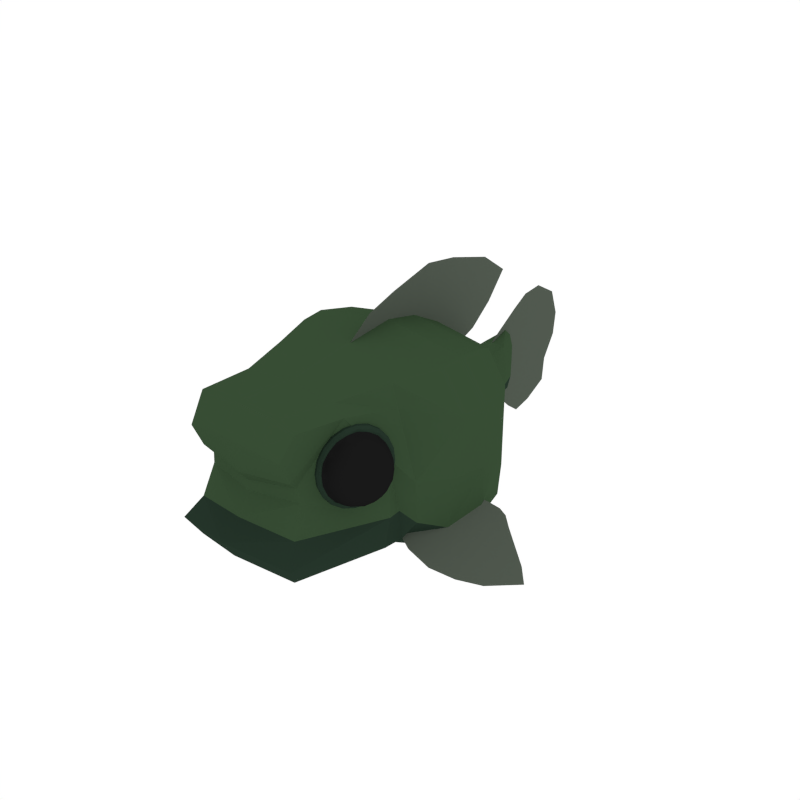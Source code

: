 # Source: Humphead.blend  (saved by Blender 2.79.0; exported with 4.5.12 LTS)
import bpy
from mathutils import Matrix  # noqa: F401  (used for matrix-valued properties, if any)

bpy.ops.wm.read_factory_settings(use_empty=True)
scene = bpy.context.scene
scene.name = 'Scene'

# ---- collections
col_collection_1 = bpy.data.collections.new('Collection 1'); scene.collection.children.link(col_collection_1)

# ---- materials (node trees are filled in below, after node groups)
mat_humphead_dark = bpy.data.materials.new('Humphead_Dark')
mat_humphead_dark.alpha_threshold = 0.0
mat_humphead_dark.diffuse_color = (0.01902, 0.0361, 0.02373, 1.0)
mat_humphead_dark.roughness = 0.5
mat_humphead_fins = bpy.data.materials.new('Humphead_Fins')
mat_humphead_fins.alpha_threshold = 0.0
mat_humphead_fins.diffuse_color = (0.08365, 0.102, 0.07958, 1.0)
mat_humphead_fins.roughness = 0.5
mat_humphead_main = bpy.data.materials.new('Humphead_Main')
mat_humphead_main.alpha_threshold = 0.0
mat_humphead_main.diffuse_color = (0.03889, 0.07431, 0.0349, 1.0)
mat_humphead_main.roughness = 0.5
mat_eyes = bpy.data.materials.new('Eyes')
mat_eyes.alpha_threshold = 0.0
mat_eyes.diffuse_color = (0.009965, 0.009965, 0.009965, 1.0)
mat_eyes.roughness = 0.5

# ---- material node trees

# ---- world
world_world = bpy.data.worlds.new('World'); scene.world = world_world
world_world.color = (1.0, 1.0, 1.0)
world_world.use_sun_shadow = False
world_world.sun_shadow_jitter_overblur = 0.0
world_world.cycles.sampling_method = 'NONE'
world_world.cycles.sample_map_resolution = 256

# ---- meshes
me_icosphere_040 = bpy.data.meshes.new('Icosphere.040')
me_icosphere_040.from_pydata([(1.177, -1.206, 0.5496), (1.151, -0.9681, 0.4481), (1.13, -1.33, 0.5628), (1.123, -1.384, 0.4413), (1.166, -1.294, 0.3529), (1.07, -0.8697, 0.4085), (0.9618, -1.056, 0.766), (0.8291, -1.441, 0.6757), (0.8548, -1.493, 0.2624), (1.003, -1.14, 0.09727), (0.9973, -0.8309, 0.5138), (0.856, -1.128, 0.8043), (0.7454, -1.491, 0.5843), (0.8185, -1.418, 0.1578), (0.9741, -1.011, 0.1142), (0.91, -1.227, 0.07225), (0.9243, -1.347, 0.1194), (0.7709, -1.519, 0.3582), (0.8177, -1.53, 0.479), (0.7937, -1.342, 0.7516), (0.8852, -1.257, 0.7874), (0.9469, -0.9403, 0.7087), (1.034, -0.9053, 0.6184), (1.019, -0.8691, 0.2888), (1.058, -0.961, 0.2056), (1.105, -1.17, 0.1782), (1.113, -1.287, 0.2341), (1.026, -1.377, 0.2003), (0.9831, -1.467, 0.2887), (1.027, -1.467, 0.4109), (0.946, -1.504, 0.5053), (0.953, -1.449, 0.6269), (1.042, -1.358, 0.654), (1.009, -1.265, 0.7386), (1.139, -1.059, 0.2451), (1.181, -1.066, 0.368), (1.199, -1.184, 0.4198), (1.057, -1.141, 0.7254), (1.136, -1.11, 0.6275), (1.128, -0.9902, 0.5778), (0.7761, -1.421, 0.1303), (0.7111, -1.533, 0.3477), (0.8662, -1.208, 0.029), (0.696, -1.501, 0.5982), (0.8172, -1.102, 0.8396), (0.9874, -0.8094, 0.2704), (0.9469, -0.974, 0.0825), (0.9073, -0.8888, 0.7383), (0.9723, -0.7769, 0.5209), (0.7365, -1.336, 0.7861), (0.8272, -0.8911, 0.01049), (0.5928, -1.295, 0.7944), (0.8555, -0.6714, 0.4989), (0.6369, -1.39, 0.06376), (0.7831, -0.7962, 0.7412), (0.7373, -1.152, -0.04912), (0.5476, -1.478, 0.5851), (0.8724, -0.7077, 0.2198), (0.5645, -1.514, 0.306), (0.6827, -1.034, 0.854), (1.158, -1.269, 0.5634), (1.148, -0.9806, 0.5141), (1.015, -1.094, 0.7489), (1.116, -0.916, 0.4232), (1.13, -1.117, 0.2113), (1.129, -1.365, 0.5053), (0.8939, -1.447, 0.6589), (1.148, -1.345, 0.3926), (0.9201, -1.488, 0.2776), (1.057, -1.16, 0.1319), (1.034, -0.8424, 0.4585), (0.9074, -1.086, 0.7913), (0.7826, -1.469, 0.6361), (0.8318, -1.462, 0.2073), (0.9871, -1.074, 0.09757), (1.04, -1.206, 0.7343), (1.195, -1.19, 0.4866), (1.085, -0.9469, 0.6055), (1.105, -1.005, 0.2259), (1.189, -1.238, 0.3811), (0.9567, -1.481, 0.5675), (0.9485, -1.268, 0.7676), (1.012, -1.426, 0.2443), (0.884, -1.524, 0.4882), (0.9805, -1.361, 0.1534), (1.016, -0.9786, 0.1557), (1.015, -0.8615, 0.5711), (0.8663, -1.194, 0.8028), (0.7765, -1.517, 0.5305), (0.8691, -1.384, 0.1306), (0.9405, -0.9894, 0.09999), (0.7794, -1.411, 0.1451), (0.7039, -1.486, 0.5863), (0.8182, -1.111, 0.8139), (0.9644, -0.8036, 0.5133), (0.8667, -1.211, 0.05125), (0.9605, -1.182, 0.08052), (0.9188, -1.291, 0.0922), (0.7211, -1.516, 0.3507), (0.8144, -1.51, 0.3067), (0.7948, -1.53, 0.421), (0.7449, -1.331, 0.7624), (0.8119, -1.397, 0.716), (0.8416, -1.3, 0.775), (0.9053, -0.911, 0.7175), (0.9565, -0.9984, 0.7428), (0.9944, -0.9189, 0.6649), (0.9806, -0.8364, 0.278), (1.048, -0.8655, 0.35), (1.042, -0.9136, 0.243), (1.113, -1.227, 0.2019), (1.145, -1.293, 0.2941), (1.071, -1.336, 0.2136), (1.007, -1.472, 0.3462), (1.081, -1.428, 0.4267), (0.9873, -1.491, 0.4605), (0.9979, -1.409, 0.6428), (1.091, -1.346, 0.609), (1.027, -1.312, 0.7018), (1.164, -1.061, 0.3023), (1.17, -1.013, 0.4094), (1.195, -1.127, 0.3945), (1.099, -1.126, 0.6819), (1.162, -1.16, 0.5891), (1.136, -1.046, 0.604), (0.9302, -0.9469, 0.05493), (0.7486, -1.423, 0.1058), (0.6634, -1.507, 0.6034), (0.7923, -1.084, 0.8601), (0.9572, -0.7373, 0.5211), (0.8444, -1.196, -0.001975), (0.6794, -1.542, 0.337), (0.7065, -1.332, 0.8032), (0.8881, -0.8564, 0.7524), (0.9733, -0.7719, 0.2547), (0.8201, -1.323, 0.06093), (0.7384, -1.494, 0.2287), (0.6963, -1.536, 0.475), (0.91, -1.087, 0.03577), (0.7096, -1.432, 0.7058), (0.7735, -1.223, 0.8328), (0.8633, -0.9872, 0.8077), (0.9872, -0.774, 0.3936), (0.9738, -0.8778, 0.1628), (0.945, -0.8158, 0.6399), (0.681, -0.8208, -0.04238), (0.4832, -1.339, 0.013), (0.3904, -1.431, 0.555), (0.5308, -0.9696, 0.8346), (0.7104, -0.5924, 0.4654), (0.5875, -1.092, -0.1044), (0.4079, -1.469, 0.2649), (0.4373, -1.24, 0.7726), (0.6351, -0.7221, 0.7173), (0.728, -0.6301, 0.1753), (0.8572, -0.7839, 0.09999), (0.786, -1.018, -0.04158), (0.5628, -1.402, 0.7049), (0.634, -1.168, 0.8465), (0.8251, -0.7148, 0.6315), (0.8721, -0.6683, 0.3571), (0.6859, -1.28, -0.01354), (0.5949, -1.471, 0.1734), (0.7341, -0.9058, 0.8185), (0.5479, -1.518, 0.4478), (1.178, -1.286, 0.4673), (1.09, -0.8995, 0.518), (0.961, -1.17, 0.7829), (0.8602, -1.501, 0.5823), (0.9268, -1.435, 0.1934), (1.069, -1.063, 0.1537), (1.113, -1.241, 0.6597), (1.189, -1.082, 0.5039), (1.061, -1.014, 0.6895), (1.125, -0.9507, 0.3194), (1.176, -1.178, 0.2896), (1.053, -1.436, 0.5417), (0.9261, -1.367, 0.7273), (1.093, -1.397, 0.313), (0.906, -1.523, 0.3806), (1.029, -1.266, 0.1285), (0.9863, -0.8064, 0.3945), (0.9737, -0.9041, 0.1773), (0.87, -1.007, 0.7828), (0.9469, -0.8455, 0.6249), (0.7259, -1.425, 0.6868), (0.7859, -1.227, 0.8064), (0.7531, -1.482, 0.2391), (0.7134, -1.522, 0.4709), (0.914, -1.1, 0.05845), (0.8294, -1.322, 0.08213), (0.973, -0.7343, 0.3858), (0.9588, -0.8446, 0.1404), (0.8414, -0.961, 0.8262), (0.9282, -0.7787, 0.6477), (0.6779, -1.435, 0.7178), (0.7458, -1.212, 0.8529), (0.7085, -1.5, 0.2104), (0.6636, -1.545, 0.4724), (0.8909, -1.068, 0.005224), (0.7953, -1.318, 0.03199), (0.7276, -0.5891, 0.318), (0.7121, -0.7093, 0.05067), (0.5842, -0.8361, 0.7976), (0.6788, -0.6376, 0.6033), (0.4062, -1.352, 0.6796), (0.4801, -1.109, 0.8268), (0.4395, -1.424, 0.127), (0.3907, -1.472, 0.4123), (0.6382, -0.9523, -0.09651), (0.5341, -1.225, -0.06736), (-1.177, -1.206, 0.5496), (-1.151, -0.9681, 0.4481), (-1.13, -1.33, 0.5628), (-1.123, -1.384, 0.4413), (-1.166, -1.294, 0.3529), (-1.07, -0.8697, 0.4085), (-0.9618, -1.056, 0.766), (-0.8291, -1.441, 0.6757), (-0.8548, -1.493, 0.2624), (-1.003, -1.14, 0.09727), (-0.9973, -0.8309, 0.5138), (-0.856, -1.128, 0.8043), (-0.7454, -1.491, 0.5843), (-0.8185, -1.418, 0.1578), (-0.9741, -1.011, 0.1142), (-0.91, -1.227, 0.07225), (-0.9243, -1.347, 0.1194), (-0.7709, -1.519, 0.3582), (-0.8177, -1.53, 0.479), (-0.7937, -1.342, 0.7516), (-0.8852, -1.257, 0.7874), (-0.9469, -0.9403, 0.7087), (-1.034, -0.9053, 0.6184), (-1.019, -0.8691, 0.2888), (-1.058, -0.961, 0.2056), (-1.105, -1.17, 0.1782), (-1.113, -1.287, 0.2341), (-1.026, -1.377, 0.2003), (-0.9831, -1.467, 0.2887), (-1.027, -1.467, 0.4109), (-0.946, -1.504, 0.5053), (-0.953, -1.449, 0.6269), (-1.042, -1.358, 0.654), (-1.009, -1.265, 0.7386), (-1.139, -1.059, 0.2451), (-1.181, -1.066, 0.368), (-1.199, -1.184, 0.4198), (-1.057, -1.141, 0.7254), (-1.136, -1.11, 0.6275), (-1.128, -0.9902, 0.5778), (-0.7761, -1.421, 0.1303), (-0.7111, -1.533, 0.3477), (-0.8662, -1.208, 0.029), (-0.696, -1.501, 0.5982), (-0.8172, -1.102, 0.8396), (-0.9874, -0.8094, 0.2704), (-0.9469, -0.974, 0.0825), (-0.9073, -0.8888, 0.7383), (-0.9723, -0.7769, 0.5209), (-0.7365, -1.336, 0.7861), (-0.8272, -0.8911, 0.01049), (-0.5928, -1.295, 0.7944), (-0.8555, -0.6714, 0.4989), (-0.6369, -1.39, 0.06376), (-0.7831, -0.7962, 0.7412), (-0.7373, -1.152, -0.04912), (-0.5476, -1.478, 0.5851), (-0.8724, -0.7077, 0.2198), (-0.5645, -1.514, 0.306), (-0.6827, -1.034, 0.854), (-1.158, -1.269, 0.5634), (-1.148, -0.9806, 0.5141), (-1.015, -1.094, 0.7489), (-1.116, -0.916, 0.4232), (-1.13, -1.117, 0.2113), (-1.129, -1.365, 0.5053), (-0.8939, -1.447, 0.6589), (-1.148, -1.345, 0.3926), (-0.9201, -1.488, 0.2776), (-1.057, -1.16, 0.1319), (-1.034, -0.8424, 0.4585), (-0.9074, -1.086, 0.7913), (-0.7826, -1.469, 0.6361), (-0.8318, -1.462, 0.2073), (-0.9871, -1.074, 0.09757), (-1.04, -1.206, 0.7343), (-1.195, -1.19, 0.4866), (-1.085, -0.9469, 0.6055), (-1.105, -1.005, 0.2259), (-1.189, -1.238, 0.3811), (-0.9567, -1.481, 0.5675), (-0.9485, -1.268, 0.7676), (-1.012, -1.426, 0.2443), (-0.884, -1.524, 0.4882), (-0.9805, -1.361, 0.1534), (-1.016, -0.9786, 0.1557), (-1.015, -0.8615, 0.5711), (-0.8663, -1.194, 0.8028), (-0.7765, -1.517, 0.5305), (-0.8691, -1.384, 0.1306), (-0.9405, -0.9894, 0.09999), (-0.7794, -1.411, 0.1451), (-0.7039, -1.486, 0.5863), (-0.8182, -1.111, 0.8139), (-0.9644, -0.8036, 0.5133), (-0.8667, -1.211, 0.05125), (-0.9605, -1.182, 0.08052), (-0.9188, -1.291, 0.0922), (-0.7211, -1.516, 0.3507), (-0.8144, -1.51, 0.3067), (-0.7948, -1.53, 0.421), (-0.7449, -1.331, 0.7624), (-0.8119, -1.397, 0.716), (-0.8416, -1.3, 0.775), (-0.9053, -0.911, 0.7175), (-0.9565, -0.9984, 0.7428), (-0.9944, -0.9189, 0.6649), (-0.9806, -0.8364, 0.278), (-1.048, -0.8655, 0.35), (-1.042, -0.9136, 0.243), (-1.113, -1.227, 0.2019), (-1.145, -1.293, 0.2941), (-1.071, -1.336, 0.2136), (-1.007, -1.472, 0.3462), (-1.081, -1.428, 0.4267), (-0.9873, -1.491, 0.4605), (-0.9979, -1.409, 0.6428), (-1.091, -1.346, 0.609), (-1.027, -1.312, 0.7018), (-1.164, -1.061, 0.3023), (-1.17, -1.013, 0.4094), (-1.195, -1.127, 0.3945), (-1.099, -1.126, 0.6819), (-1.162, -1.16, 0.5891), (-1.136, -1.046, 0.604), (-0.9302, -0.9469, 0.05493), (-0.7486, -1.423, 0.1058), (-0.6634, -1.507, 0.6034), (-0.7923, -1.084, 0.8601), (-0.9572, -0.7373, 0.5211), (-0.8444, -1.196, -0.001975), (-0.6794, -1.542, 0.337), (-0.7065, -1.332, 0.8032), (-0.8881, -0.8564, 0.7524), (-0.9733, -0.7719, 0.2547), (-0.8201, -1.323, 0.06093), (-0.7384, -1.494, 0.2287), (-0.6963, -1.536, 0.475), (-0.91, -1.087, 0.03577), (-0.7096, -1.432, 0.7058), (-0.7735, -1.223, 0.8328), (-0.8633, -0.9872, 0.8077), (-0.9872, -0.774, 0.3936), (-0.9738, -0.8778, 0.1628), (-0.945, -0.8158, 0.6399), (-0.681, -0.8208, -0.04238), (-0.4832, -1.339, 0.013), (-0.3904, -1.431, 0.555), (-0.5308, -0.9696, 0.8346), (-0.7104, -0.5924, 0.4654), (-0.5875, -1.092, -0.1044), (-0.4079, -1.469, 0.2649), (-0.4373, -1.24, 0.7726), (-0.6351, -0.7221, 0.7173), (-0.728, -0.6301, 0.1753), (-0.8572, -0.7839, 0.09999), (-0.786, -1.018, -0.04158), (-0.5628, -1.402, 0.7049), (-0.634, -1.168, 0.8465), (-0.8251, -0.7148, 0.6315), (-0.8721, -0.6683, 0.3571), (-0.6859, -1.28, -0.01354), (-0.5949, -1.471, 0.1734), (-0.7341, -0.9058, 0.8185), (-0.5479, -1.518, 0.4478), (-1.178, -1.286, 0.4673), (-1.09, -0.8995, 0.518), (-0.961, -1.17, 0.7829), (-0.8602, -1.501, 0.5823), (-0.9268, -1.435, 0.1934), (-1.069, -1.063, 0.1537), (-1.113, -1.241, 0.6597), (-1.189, -1.082, 0.5039), (-1.061, -1.014, 0.6895), (-1.125, -0.9507, 0.3194), (-1.176, -1.178, 0.2896), (-1.053, -1.436, 0.5417), (-0.9261, -1.367, 0.7273), (-1.093, -1.397, 0.313), (-0.906, -1.523, 0.3806), (-1.029, -1.266, 0.1285), (-0.9863, -0.8064, 0.3945), (-0.9737, -0.9041, 0.1773), (-0.87, -1.007, 0.7828), (-0.9469, -0.8455, 0.6249), (-0.7259, -1.425, 0.6868), (-0.7859, -1.227, 0.8064), (-0.7531, -1.482, 0.2391), (-0.7134, -1.522, 0.4709), (-0.914, -1.1, 0.05845), (-0.8294, -1.322, 0.08213), (-0.973, -0.7343, 0.3858), (-0.9588, -0.8446, 0.1404), (-0.8414, -0.961, 0.8262), (-0.9282, -0.7787, 0.6477), (-0.6779, -1.435, 0.7178), (-0.7458, -1.212, 0.8529), (-0.7085, -1.5, 0.2104), (-0.6636, -1.545, 0.4724), (-0.8909, -1.068, 0.005224), (-0.7953, -1.318, 0.03199), (-0.7276, -0.5891, 0.318), (-0.7121, -0.7093, 0.05067), (-0.5842, -0.8361, 0.7976), (-0.6788, -0.6376, 0.6033), (-0.4062, -1.352, 0.6796), (-0.4801, -1.109, 0.8268), (-0.4395, -1.424, 0.127), (-0.3907, -1.472, 0.4123), (-0.6382, -0.9523, -0.09651), (-0.5341, -1.225, -0.06736), (0.01994, 1.835, 0.6995), (0.01994, 1.294, 0.9316), (0.01994, 1.777, 1.262), (0.01994, 1.512, 1.141), (0.01994, 2.143, 0.9457), (0.01994, -0.4236, 0.7675), (0.01994, -0.5568, 1.072), (0.01994, 1.632, 0.6226), (0.01994, 1.199, 0.6987), (0.01994, -0.2335, 0.5048), (0.01994, 0.7836, 1.244), (0.01994, 2.032, 1.533), (0.01994, 0.06305, 1.22), (0.01994, 0.1552, 0.8508), (0.01994, 0.734, 0.9341), (0.01994, 0.2442, 0.5695), (0.01994, 0.7218, 0.6341), (0.01994, -0.2846, 1.274), (0.01994, 0.9743, 1.754), (0.01994, -0.01319, 1.474), (0.01994, 0.8194, 1.439), (0.01994, -0.2469, 1.146), (0.01994, -0.1342, 0.8092), (0.01994, 0.00534, 0.5372), (0.01994, 0.3758, 1.602), (0.01994, 0.4233, 1.232), (0.01994, 0.4446, 0.8925), (0.01994, 0.483, 0.6018), (0.01994, 0.4031, 1.457), (0.01994, 1.014, 0.9329), (0.01994, 0.9606, 0.6664), (0.01994, 1.418, 1.697), (0.01994, 1.063, 1.223), (0.01994, 1.179, 1.401), (0.01994, 1.427, 0.4768), (0.01994, 2.416, 1.272), (0.01994, 1.765, -0.61), (0.01994, 1.196, -0.7604), (0.01994, 1.626, -1.158), (0.01994, 1.381, -0.9999), (0.01994, 2.034, -0.8988), (0.01994, -0.4789, -0.3465), (0.01994, -0.6553, -0.6287), (0.01994, 1.576, -0.5042), (0.01994, 1.137, -0.5162), (0.01994, -0.2523, -0.1145), (0.01994, 0.6455, -0.9945), (0.01994, 1.838, -1.464), (0.01994, -0.06381, -0.8658), (0.01994, 0.08148, -0.5137), (0.01994, 0.6418, -0.6809), (0.01994, 0.2107, -0.2484), (0.01994, 0.6737, -0.3823), (0.01994, -0.4155, -0.8676), (0.01994, 0.7595, -1.527), (0.01994, -0.1764, -1.106), (0.01994, 0.6523, -1.193), (0.01994, -0.3595, -0.7472), (0.01994, -0.1987, -0.4301), (0.01994, -0.02081, -0.1815), (0.01994, 0.1897, -1.289), (0.01994, 0.2909, -0.9301), (0.01994, 0.3617, -0.5973), (0.01994, 0.4422, -0.3154), (0.01994, 0.238, -1.149), (0.01994, 0.9191, -0.7207), (0.01994, 0.9053, -0.4493), (0.01994, 1.206, -1.536), (0.01994, 0.9248, -1.015), (0.01994, 1.014, -1.208), (0.01994, 1.394, -0.33), (0.01994, 2.256, -1.261), (1.233, -0.1002, -0.6218), (1.263, 0.191, -0.5072), (1.7, 0.03261, -0.8259), (1.539, 0.2889, -0.6187), (1.034, -0.1237, -0.5203), (1.658, 0.3326, -0.6663), (1.544, -0.4529, -0.9573), (1.969, 0.142, -0.9285), (1.107, 0.1368, -0.4433), (1.197, -0.2321, -0.6615), (1.253, 0.3269, -0.4401), (1.14, -0.3902, -0.7009), (1.41, 0.2425, -0.567), (1.449, -0.05529, -0.7236), (1.6, -0.3413, -0.9385), (1.752, -0.1015, -0.9163), (1.029, -0.5922, -0.7296), (1.481, 0.4069, -0.5326), (0.9715, -0.2317, -0.5337), (1.142, 0.2503, -0.4121), (0.857, -0.5443, -0.6105), (0.8963, -0.3615, -0.5499), (1.283, -0.571, -0.8636), (1.449, -0.1996, -0.7891), (1.384, 0.3759, -0.4921), (1.377, -0.3924, -0.8358), (1.788, -0.2862, -1.02), (2.082, 0.0295, -1.043), (1.565, 0.3993, -0.5835), (-1.233, -0.1002, -0.6218), (-1.263, 0.191, -0.5072), (-1.7, 0.03261, -0.8259), (-1.539, 0.2889, -0.6187), (-1.034, -0.1237, -0.5203), (-1.658, 0.3326, -0.6663), (-1.544, -0.4529, -0.9573), (-1.969, 0.142, -0.9285), (-1.107, 0.1368, -0.4433), (-1.197, -0.2321, -0.6615), (-1.253, 0.3269, -0.4401), (-1.14, -0.3902, -0.7009), (-1.41, 0.2425, -0.567), (-1.449, -0.05529, -0.7236), (-1.6, -0.3413, -0.9385), (-1.752, -0.1015, -0.9163), (-1.029, -0.5922, -0.7296), (-1.481, 0.4069, -0.5326), (-0.9715, -0.2317, -0.5337), (-1.142, 0.2503, -0.4121), (-0.857, -0.5443, -0.6105), (-0.8963, -0.3615, -0.5499), (-1.283, -0.571, -0.8636), (-1.449, -0.1996, -0.7891), (-1.384, 0.3759, -0.4921), (-1.377, -0.3924, -0.8358), (-1.788, -0.2862, -1.02), (-2.082, 0.0295, -1.043), (-1.565, 0.3993, -0.5835), (-0.001719, 2.404, -0.3054), (-0.001719, 2.404, 0.1208), (-0.001719, 2.39, 0.2364), (-0.001719, 2.423, -0.2264), (-0.001719, 2.327, 0.3909), (-0.001719, 2.42, -0.1159), (-0.001719, 2.36, 0.3337), (-0.001719, 2.382, -0.3807), (-0.001719, 2.414, 0.004168), (-0.001719, 2.741, 0.6535), (-0.001719, 2.981, -0.4478), (-0.001719, 3.038, 0.461), (-0.001719, 2.819, -0.5811), (-0.001719, 2.994, -0.2268), (-0.001719, 3.101, 0.2199), (-0.001719, 2.869, 0.6202), (-0.001719, 2.702, -0.6928), (-0.001719, 3.084, 0.0001757), (-0.001719, 2.316, -0.293), (-0.001719, 2.367, -0.1619), (-0.001719, 2.35, 0.005363), (-0.001719, 2.302, 0.1727), (-0.001719, 2.222, 0.312), (-0.001719, 2.896, -0.8305), (-0.001719, 3.484, -0.6047), (-0.001719, 3.69, -0.002622), (-0.001719, 3.598, 0.6219), (-0.001719, 2.968, 0.7807), (-0.001719, 2.242, 0.2356), (-0.001719, 3.26, 0.8085), (-0.001719, 2.329, 0.09162), (-0.001719, 3.723, 0.2898), (-0.001719, 2.363, -0.08031), (-0.001719, 3.51, -0.3022), (-0.001719, 2.33, -0.2196), (-0.001719, 3.159, -0.771), (-0.001719, 2.545, -0.4173), (-0.001719, 2.593, -0.1614), (-0.001719, 2.615, 0.1601), (-0.001719, 2.546, 0.4544), (-0.001719, 2.506, 0.5041), (-0.001719, 2.51, -0.5128), (-0.001719, 2.59, -0.314), (-0.001719, 2.614, 0.002573), (-0.001719, 2.596, 0.3244), (0.5693, 1.499, -0.3438), (1.272, -0.004476, 0.6627), (0.7068, -1.183, 0.9484), (1.221, 0.733, 0.6119), (1.221, 0.733, -0.6087), (0.9912, -0.8366, -0.2359), (1.203, -0.1188, -0.631), (0.5693, 1.499, 0.3438), (0.9809, 1.143, -0.5048), (0.9154, 0.7073, -0.9506), (0.9537, -0.004026, 1.138), (1.061, -0.494, -0.4393), (0.6546, -1.863, -0.1349), (1.038, -0.968, -0.5105), (0.1962, 2.313, -0.1737), (0.427, 1.499, -0.6016), (0.427, 1.499, 0.6016), (0.07186, 2.614, -0.2122), (0.9205, -0.1684, -0.945), (0.9154, 0.733, 1.07), (1.31, 0.2952, -0.6519), (0.9809, 1.143, 0.5056), (0.8675, -0.556, 0.8546), (0.6018, -1.842, 0.4777), (0.1962, 2.313, 0.1737), (0.07186, 2.614, 0.2124), (1.31, 0.2952, 0.6583), (1.221, 0.733, 0.001584), (0.9372, -0.7756, 0.2473), (1.272, -0.1427, 0.004751), (0.5693, 1.499, 0.0), (0.7898, -0.538, -0.7756), (0.783, -0.5421, 1.108), (0.7357, 1.143, -0.8837), (0.7357, 1.143, 0.8845), (0.5737, -1.613, -0.6535), (0.1472, 2.313, -0.304), (0.1472, 2.313, 0.304), (0.05389, 2.579, -0.3715), (0.05389, 2.579, 0.3717), (0.9826, 0.2694, -1.027), (0.9826, 0.2952, 1.15), (0.9809, 1.143, 0.000396), (1.094, -0.551, 0.08188), (0.5807, -1.739, 0.3765), (0.1962, 2.313, 0.0), (0.07186, 2.618, 9.319e-05), (1.353, 0.2877, 0.0005678), (0.2697, 1.85, -0.2075), (0.2697, 1.85, 0.2075), (0.174, 1.85, -0.3632), (0.174, 1.85, 0.3632), (0.2697, 1.85, 0.0), (0.7695, -2.048, -0.3518), (0.6689, -1.904, -0.5893), (0.9632, -0.6587, -0.2525), (0.9641, -0.6121, -0.6119), (0.5911, -1.189, 1.084), (0.6067, -1.969, 0.7519), (0.4762, -1.897, 1.159), (0.6457, -1.79, 0.9993), (0.417, -2.043, 0.9079), (0.2182, 2.096, -0.164), (0.2182, 2.096, 0.164), (0.1552, 2.096, -0.287), (0.2182, 2.096, 0.0), (0.1552, 2.096, 0.287), (0.9639, -0.8058, 0.008218), (0.6173, -1.716, 0.2077), (-0.5693, 1.499, -0.3438), (-1.272, -0.004476, 0.6627), (-1.333e-06, -1.005, -0.6473), (-1.333e-06, -0.1641, -1.113), (-1.333e-06, -0.04467, 1.277), (-0.7068, -1.183, 0.9484), (-1.333e-06, 1.499, -0.6876), (-1.333e-06, 1.499, 0.6876), (-1.333e-06, 0.733, 1.222), (-1.333e-06, 0.7073, -1.103), (-1.221, 0.733, 0.6119), (-1.221, 0.733, -0.6087), (-0.9913, -0.8366, -0.2359), (-1.333e-06, -1.974, -0.0695), (-1.203, -0.1188, -0.631), (-0.5693, 1.499, 0.3438), (-1.333e-06, 1.143, -1.01), (-1.333e-06, 1.143, 1.011), (-0.9809, 1.143, -0.5048), (-0.9154, 0.7073, -0.9506), (-0.9537, -0.004026, 1.138), (-1.061, -0.494, -0.4393), (-1.333e-06, -0.571, -0.8531), (-1.333e-06, -0.4386, 1.235), (-0.6546, -1.863, -0.1349), (-1.333e-06, -1.705, -0.6608), (-1.038, -0.968, -0.5105), (-1.333e-06, 2.313, -0.3475), (-1.333e-06, 2.313, 0.3475), (-0.1962, 2.313, -0.1737), (-0.427, 1.499, -0.6016), (-0.427, 1.499, 0.6016), (-1.333e-06, 2.551, -0.4246), (-1.333e-06, 2.551, 0.4248), (-0.07186, 2.614, -0.2122), (-0.9205, -0.1684, -0.945), (-0.9154, 0.733, 1.07), (-1.333e-06, 0.2952, 1.313), (-1.333e-06, 0.2694, -1.191), (-1.31, 0.2952, -0.6519), (-0.9809, 1.143, 0.5056), (-0.8675, -0.556, 0.8546), (-0.6018, -1.842, 0.4777), (-0.1962, 2.313, 0.1737), (-0.07186, 2.614, 0.2124), (-1.333e-06, 2.611, -0.3463), (-1.31, 0.2952, 0.6583), (-1.221, 0.733, 0.001584), (-1.333e-06, 2.646, -0.2155), (-0.9372, -0.7756, 0.2473), (-1.333e-06, -1.826, 0.2945), (-1.272, -0.1427, 0.004751), (-0.5693, 1.499, 0.0), (-0.7898, -0.538, -0.7756), (-0.783, -0.5421, 1.108), (-0.7357, 1.143, -0.8837), (-0.7357, 1.143, 0.8845), (-0.5737, -1.613, -0.6535), (-0.1472, 2.313, -0.304), (-0.1472, 2.313, 0.304), (-0.05389, 2.579, -0.3715), (-0.05389, 2.579, 0.3717), (-1.333e-06, 2.649, -0.001776), (-1.333e-06, 2.646, 0.2117), (-0.9826, 0.2694, -1.027), (-0.9826, 0.2952, 1.15), (-0.9809, 1.143, 0.000396), (-1.094, -0.551, 0.08188), (-0.5807, -1.739, 0.3765), (-0.1962, 2.313, 0.0), (-0.07186, 2.618, 9.319e-05), (-1.333e-06, 2.611, 0.3648), (-1.353, 0.2877, 0.0005678), (-0.2697, 1.85, -0.2075), (-1.333e-06, 1.85, -0.415), (-1.333e-06, 1.85, 0.415), (-0.2697, 1.85, 0.2075), (-0.174, 1.85, -0.3632), (-0.174, 1.85, 0.3632), (-0.2697, 1.85, 0.0), (-0.7695, -2.048, -0.3518), (-1.333e-06, -2.213, -0.2478), (-1.333e-06, -2.069, -0.4791), (-0.6689, -1.904, -0.5893), (-1.333e-06, -0.6847, -0.7074), (-0.9632, -0.6587, -0.2525), (-0.9641, -0.6121, -0.6119), (-1.333e-06, -1.925, 0.4211), (-1.333e-06, -1.198, 1.144), (-0.5911, -1.189, 1.084), (-1.333e-06, -2.129, 0.9338), (-1.333e-06, -1.926, 1.195), (-1.333e-06, -2.036, 0.7155), (-0.6067, -1.969, 0.7519), (-0.4762, -1.897, 1.159), (-0.6457, -1.79, 0.9993), (-0.417, -2.043, 0.9079), (-0.2182, 2.096, -0.164), (-1.333e-06, 2.096, -0.328), (-1.333e-06, 2.096, 0.328), (-0.2182, 2.096, 0.164), (-0.1552, 2.096, -0.287), (-0.2182, 2.096, 0.0), (-0.1552, 2.096, 0.287), (-0.9639, -0.8058, 0.008218), (-1.333e-06, -1.824, 0.1696), (-0.6173, -1.716, 0.2077), (0.5267, -0.1237, -0.5203), (0.5635, 0.1368, -0.4433), (0.4948, -0.2317, -0.5337), (0.5817, 0.2503, -0.4121), (0.4364, -0.5443, -0.6105), (0.4565, -0.3615, -0.5499), (-0.5267, -0.1237, -0.5203), (-0.5635, 0.1368, -0.4433), (-0.4948, -0.2317, -0.5337), (-0.5817, 0.2503, -0.4121), (-0.4364, -0.5443, -0.6105), (-0.4565, -0.3615, -0.5499)], [], [(0, 60, 165, 76), (0, 76, 172, 123), (0, 123, 171, 60), (1, 63, 166, 61), (1, 61, 172, 120), (1, 120, 174, 63), (2, 65, 165, 60), (2, 60, 171, 117), (2, 117, 176, 65), (3, 67, 165, 65), (3, 65, 176, 114), (3, 114, 178, 67), (4, 79, 165, 67), (4, 67, 178, 111), (4, 111, 175, 79), (5, 70, 166, 63), (5, 63, 174, 108), (5, 108, 181, 70), (6, 71, 167, 62), (6, 62, 173, 105), (6, 105, 183, 71), (7, 72, 168, 66), (7, 66, 177, 102), (7, 102, 185, 72), (8, 73, 169, 68), (8, 68, 179, 99), (8, 99, 187, 73), (9, 74, 170, 69), (9, 69, 180, 96), (9, 96, 189, 74), (10, 86, 166, 70), (10, 70, 181, 94), (10, 94, 184, 86), (11, 87, 167, 71), (11, 71, 183, 93), (11, 93, 186, 87), (12, 88, 168, 72), (12, 72, 185, 92), (12, 92, 188, 88), (13, 89, 169, 73), (13, 73, 187, 91), (13, 91, 190, 89), (14, 85, 170, 74), (14, 74, 189, 90), (14, 90, 182, 85), (15, 95, 189, 96), (15, 96, 180, 97), (15, 97, 190, 95), (16, 97, 180, 84), (16, 84, 169, 89), (16, 89, 190, 97), (17, 98, 187, 99), (17, 99, 179, 100), (17, 100, 188, 98), (18, 100, 179, 83), (18, 83, 168, 88), (18, 88, 188, 100), (19, 101, 185, 102), (19, 102, 177, 103), (19, 103, 186, 101), (20, 103, 177, 81), (20, 81, 167, 87), (20, 87, 186, 103), (21, 104, 183, 105), (21, 105, 173, 106), (21, 106, 184, 104), (22, 106, 173, 77), (22, 77, 166, 86), (22, 86, 184, 106), (23, 107, 181, 108), (23, 108, 174, 109), (23, 109, 182, 107), (24, 109, 174, 78), (24, 78, 170, 85), (24, 85, 182, 109), (25, 64, 175, 110), (25, 110, 180, 69), (25, 69, 170, 64), (26, 110, 175, 111), (26, 111, 178, 112), (26, 112, 180, 110), (27, 112, 178, 82), (27, 82, 169, 84), (27, 84, 180, 112), (28, 82, 178, 113), (28, 113, 179, 68), (28, 68, 169, 82), (29, 113, 178, 114), (29, 114, 176, 115), (29, 115, 179, 113), (30, 115, 176, 80), (30, 80, 168, 83), (30, 83, 179, 115), (31, 80, 176, 116), (31, 116, 177, 66), (31, 66, 168, 80), (32, 116, 176, 117), (32, 117, 171, 118), (32, 118, 177, 116), (33, 118, 171, 75), (33, 75, 167, 81), (33, 81, 177, 118), (34, 78, 174, 119), (34, 119, 175, 64), (34, 64, 170, 78), (35, 119, 174, 120), (35, 120, 172, 121), (35, 121, 175, 119), (36, 121, 172, 76), (36, 76, 165, 79), (36, 79, 175, 121), (37, 75, 171, 122), (37, 122, 173, 62), (37, 62, 167, 75), (38, 122, 171, 123), (38, 123, 172, 124), (38, 124, 173, 122), (39, 124, 172, 61), (39, 61, 166, 77), (39, 77, 173, 124), (40, 135, 190, 91), (40, 91, 187, 136), (40, 136, 197, 126), (40, 126, 200, 135), (41, 136, 187, 98), (41, 98, 188, 137), (41, 137, 198, 131), (41, 131, 197, 136), (42, 138, 189, 95), (42, 95, 190, 135), (42, 135, 200, 130), (42, 130, 199, 138), (43, 137, 188, 92), (43, 92, 185, 139), (43, 139, 195, 127), (43, 127, 198, 137), (44, 140, 186, 93), (44, 93, 183, 141), (44, 141, 193, 128), (44, 128, 196, 140), (45, 142, 181, 107), (45, 107, 182, 143), (45, 143, 192, 134), (45, 134, 191, 142), (46, 143, 182, 90), (46, 90, 189, 138), (46, 138, 199, 125), (46, 125, 192, 143), (47, 141, 183, 104), (47, 104, 184, 144), (47, 144, 194, 133), (47, 133, 193, 141), (48, 144, 184, 94), (48, 94, 181, 142), (48, 142, 191, 129), (48, 129, 194, 144), (49, 139, 185, 101), (49, 101, 186, 140), (49, 140, 196, 132), (49, 132, 195, 139), (50, 155, 192, 125), (50, 125, 199, 156), (50, 156, 209, 145), (50, 145, 202, 155), (51, 157, 195, 132), (51, 132, 196, 158), (51, 158, 206, 152), (51, 152, 205, 157), (52, 159, 194, 129), (52, 129, 191, 160), (52, 160, 201, 149), (52, 149, 204, 159), (53, 161, 200, 126), (53, 126, 197, 162), (53, 162, 207, 146), (53, 146, 210, 161), (54, 163, 193, 133), (54, 133, 194, 159), (54, 159, 204, 153), (54, 153, 203, 163), (55, 156, 199, 130), (55, 130, 200, 161), (55, 161, 210, 150), (55, 150, 209, 156), (56, 164, 198, 127), (56, 127, 195, 157), (56, 157, 205, 147), (56, 147, 208, 164), (57, 160, 191, 134), (57, 134, 192, 155), (57, 155, 202, 154), (57, 154, 201, 160), (58, 162, 197, 131), (58, 131, 198, 164), (58, 164, 208, 151), (58, 151, 207, 162), (59, 158, 196, 128), (59, 128, 193, 163), (59, 163, 203, 148), (59, 148, 206, 158), (211, 287, 376, 271), (211, 334, 383, 287), (211, 271, 382, 334), (212, 272, 377, 274), (212, 331, 383, 272), (212, 274, 385, 331), (213, 271, 376, 276), (213, 328, 382, 271), (213, 276, 387, 328), (214, 276, 376, 278), (214, 325, 387, 276), (214, 278, 389, 325), (215, 278, 376, 290), (215, 322, 389, 278), (215, 290, 386, 322), (216, 274, 377, 281), (216, 319, 385, 274), (216, 281, 392, 319), (217, 273, 378, 282), (217, 316, 384, 273), (217, 282, 394, 316), (218, 277, 379, 283), (218, 313, 388, 277), (218, 283, 396, 313), (219, 279, 380, 284), (219, 310, 390, 279), (219, 284, 398, 310), (220, 280, 381, 285), (220, 307, 391, 280), (220, 285, 400, 307), (221, 281, 377, 297), (221, 305, 392, 281), (221, 297, 395, 305), (222, 282, 378, 298), (222, 304, 394, 282), (222, 298, 397, 304), (223, 283, 379, 299), (223, 303, 396, 283), (223, 299, 399, 303), (224, 284, 380, 300), (224, 302, 398, 284), (224, 300, 401, 302), (225, 285, 381, 296), (225, 301, 400, 285), (225, 296, 393, 301), (226, 307, 400, 306), (226, 308, 391, 307), (226, 306, 401, 308), (227, 295, 391, 308), (227, 300, 380, 295), (227, 308, 401, 300), (228, 310, 398, 309), (228, 311, 390, 310), (228, 309, 399, 311), (229, 294, 390, 311), (229, 299, 379, 294), (229, 311, 399, 299), (230, 313, 396, 312), (230, 314, 388, 313), (230, 312, 397, 314), (231, 292, 388, 314), (231, 298, 378, 292), (231, 314, 397, 298), (232, 316, 394, 315), (232, 317, 384, 316), (232, 315, 395, 317), (233, 288, 384, 317), (233, 297, 377, 288), (233, 317, 395, 297), (234, 319, 392, 318), (234, 320, 385, 319), (234, 318, 393, 320), (235, 289, 385, 320), (235, 296, 381, 289), (235, 320, 393, 296), (236, 321, 386, 275), (236, 280, 391, 321), (236, 275, 381, 280), (237, 322, 386, 321), (237, 323, 389, 322), (237, 321, 391, 323), (238, 293, 389, 323), (238, 295, 380, 293), (238, 323, 391, 295), (239, 324, 389, 293), (239, 279, 390, 324), (239, 293, 380, 279), (240, 325, 389, 324), (240, 326, 387, 325), (240, 324, 390, 326), (241, 291, 387, 326), (241, 294, 379, 291), (241, 326, 390, 294), (242, 327, 387, 291), (242, 277, 388, 327), (242, 291, 379, 277), (243, 328, 387, 327), (243, 329, 382, 328), (243, 327, 388, 329), (244, 286, 382, 329), (244, 292, 378, 286), (244, 329, 388, 292), (245, 330, 385, 289), (245, 275, 386, 330), (245, 289, 381, 275), (246, 331, 385, 330), (246, 332, 383, 331), (246, 330, 386, 332), (247, 287, 383, 332), (247, 290, 376, 287), (247, 332, 386, 290), (248, 333, 382, 286), (248, 273, 384, 333), (248, 286, 378, 273), (249, 334, 382, 333), (249, 335, 383, 334), (249, 333, 384, 335), (250, 272, 383, 335), (250, 288, 377, 272), (250, 335, 384, 288), (251, 302, 401, 346), (251, 347, 398, 302), (251, 337, 408, 347), (251, 346, 411, 337), (252, 309, 398, 347), (252, 348, 399, 309), (252, 342, 409, 348), (252, 347, 408, 342), (253, 306, 400, 349), (253, 346, 401, 306), (253, 341, 411, 346), (253, 349, 410, 341), (254, 303, 399, 348), (254, 350, 396, 303), (254, 338, 406, 350), (254, 348, 409, 338), (255, 304, 397, 351), (255, 352, 394, 304), (255, 339, 404, 352), (255, 351, 407, 339), (256, 318, 392, 353), (256, 354, 393, 318), (256, 345, 403, 354), (256, 353, 402, 345), (257, 301, 393, 354), (257, 349, 400, 301), (257, 336, 410, 349), (257, 354, 403, 336), (258, 315, 394, 352), (258, 355, 395, 315), (258, 344, 405, 355), (258, 352, 404, 344), (259, 305, 395, 355), (259, 353, 392, 305), (259, 340, 402, 353), (259, 355, 405, 340), (260, 312, 396, 350), (260, 351, 397, 312), (260, 343, 407, 351), (260, 350, 406, 343), (261, 336, 403, 366), (261, 367, 410, 336), (261, 356, 420, 367), (261, 366, 413, 356), (262, 343, 406, 368), (262, 369, 407, 343), (262, 363, 417, 369), (262, 368, 416, 363), (263, 340, 405, 370), (263, 371, 402, 340), (263, 360, 412, 371), (263, 370, 415, 360), (264, 337, 411, 372), (264, 373, 408, 337), (264, 357, 418, 373), (264, 372, 421, 357), (265, 344, 404, 374), (265, 370, 405, 344), (265, 364, 415, 370), (265, 374, 414, 364), (266, 341, 410, 367), (266, 372, 411, 341), (266, 361, 421, 372), (266, 367, 420, 361), (267, 338, 409, 375), (267, 368, 406, 338), (267, 358, 416, 368), (267, 375, 419, 358), (268, 345, 402, 371), (268, 366, 403, 345), (268, 365, 413, 366), (268, 371, 412, 365), (269, 342, 408, 373), (269, 375, 409, 342), (269, 362, 419, 375), (269, 373, 418, 362), (270, 339, 407, 369), (270, 374, 404, 339), (270, 359, 414, 374), (270, 369, 417, 359), (455, 424, 433, 453), (454, 425, 424, 455), (424, 425, 422, 426), (451, 423, 425, 454), (451, 452, 430, 423), (425, 423, 429, 422), (448, 449, 438, 436), (444, 445, 437, 435), (444, 435, 434, 443), (448, 436, 432, 447), (443, 434, 441, 439), (447, 432, 442, 450), (446, 450, 442, 440), (450, 446, 441), (427, 444, 443, 428), (427, 431, 445, 444), (434, 447, 450, 441), (435, 448, 447, 434), (435, 437, 449, 448), (436, 438, 452, 451), (436, 451, 454, 432), (432, 454, 455, 442), (442, 455, 453, 440), (439, 428, 443), (423, 430, 456, 429), (433, 424, 426, 457), (491, 460, 469, 489), (490, 461, 460, 491), (460, 461, 458, 462), (487, 459, 461, 490), (487, 488, 466, 459), (461, 459, 465, 458), (484, 485, 474, 472), (480, 481, 473, 471), (480, 471, 470, 479), (484, 472, 468, 483), (479, 470, 477, 475), (483, 468, 478, 486), (482, 486, 478, 476), (486, 482, 477), (463, 480, 479, 464), (463, 467, 481, 480), (470, 483, 486, 477), (471, 484, 483, 470), (471, 473, 485, 484), (472, 474, 488, 487), (472, 487, 490, 468), (468, 490, 491, 478), (478, 491, 489, 476), (475, 464, 479), (459, 466, 492, 465), (469, 460, 462, 493), (519, 505, 510, 516), (512, 515, 505, 503), (495, 494, 507, 506), (494, 498, 512, 503), (494, 503, 517, 507), (497, 506, 507, 496), (495, 504, 513, 502), (495, 506, 518, 504), (497, 496, 501, 499), (496, 507, 517, 509), (496, 509, 521, 501), (539, 543, 544, 534), (517, 503, 505, 519), (517, 519, 508, 509), (521, 509, 508, 520), (519, 516, 500, 508), (495, 502, 498, 494), (500, 520, 508), (497, 511, 518, 506), (497, 499, 522, 511), (539, 534, 548, 545), (534, 544, 541, 532), (524, 535, 536, 523), (523, 532, 541, 527), (523, 536, 546, 532), (526, 525, 536, 535), (524, 531, 542, 533), (524, 533, 547, 535), (526, 528, 530, 525), (525, 538, 546, 536), (525, 530, 550, 538), (534, 532, 546, 548), (537, 548, 546, 538), (537, 538, 550, 549), (529, 545, 548, 537), (524, 523, 527, 531), (529, 537, 549), (526, 535, 547, 540), (526, 540, 551, 528), (595, 560, 553, 590), (570, 586, 552, 559), (593, 559, 552, 588), (571, 584, 557, 555), (594, 555, 557, 589), (582, 573, 554, 553), (590, 553, 554, 596), (586, 571, 555, 552), (588, 552, 555, 594), (577, 569, 566, 583), (595, 590, 566, 569), (587, 564, 562, 576), (584, 572, 560, 557), (562, 564, 588, 594), (589, 557, 560, 595), (580, 574, 556, 558), (591, 558, 556, 592), (573, 580, 558, 554), (596, 554, 558, 591), (578, 563, 567, 581), (596, 591, 567, 563), (581, 567, 561, 579), (591, 592, 561, 567), (585, 565, 569, 577), (589, 595, 569, 565), (583, 566, 563, 578), (590, 596, 563, 566), (576, 562, 565, 585), (594, 589, 565, 562), (575, 568, 564, 587), (593, 588, 564, 568), (515, 514, 510, 505), (572, 582, 553, 560), (659, 611, 642, 662), (597, 605, 630, 612), (659, 661, 633, 611), (598, 626, 644, 623), (598, 623, 638, 607), (598, 607, 629, 619), (598, 619, 640, 626), (750, 688, 628, 653), (668, 610, 632, 691), (669, 704, 637, 615), (669, 615, 628, 688), (670, 607, 638, 703), (670, 689, 629, 607), (599, 625, 640, 619), (655, 658, 756, 758), (657, 656, 658, 655), (599, 654, 656, 657), (599, 620, 641, 625), (633, 635, 614, 611), (672, 612, 630, 682), (764, 693, 633, 661), (673, 683, 631, 613), (765, 663, 634, 694), (645, 649, 627, 597), (693, 698, 635, 633), (642, 643, 622, 621), (711, 635, 698), (643, 728, 729, 622), (674, 616, 631, 683), (674, 703, 638, 616), (675, 682, 630, 606), (675, 606, 637, 704), (600, 624, 639, 618), (600, 618, 631, 616), (600, 616, 638, 623), (600, 623, 644, 624), (601, 606, 630, 605), (614, 714, 728, 643), (601, 605, 639, 624), (601, 617, 637, 606), (611, 614, 643, 642), (621, 622, 636, 634), (622, 729, 737, 636), (636, 737, 699), (635, 711, 714, 614), (652, 653, 628, 608), (601, 624, 644, 617), (691, 632, 651, 748), (609, 679, 747, 650), (664, 625, 641, 665), (603, 615, 637, 617), (771, 665, 641, 716), (603, 617, 644, 626), (603, 608, 628, 615), (604, 613, 631, 618), (604, 618, 639, 627), (660, 662, 642, 621), (660, 621, 634, 663), (597, 627, 639, 605), (604, 646, 648, 613), (604, 627, 649, 646), (673, 613, 648, 741), (672, 740, 647, 612), (597, 612, 647, 645), (603, 626, 608), (754, 654, 629, 689), (747, 748, 651, 650), (602, 609, 650), (632, 610, 651), (610, 602, 650, 651), (602, 652, 625, 664), (602, 610, 653, 652), (668, 750, 653, 610), (619, 629, 654, 599), (608, 626, 640), (641, 620, 753, 716), (652, 608, 640, 625), (753, 620, 655, 758), (757, 756, 658, 656), (620, 599, 657, 655), (654, 754, 757, 656), (646, 660, 663, 648), (646, 649, 662, 660), (741, 648, 663, 765), (740, 764, 661, 647), (645, 647, 661, 659), (645, 659, 662, 649), (634, 636, 699, 694), (679, 609, 665, 771), (602, 664, 665, 609), (763, 768, 735, 695), (666, 696, 721, 684), (763, 695, 724, 767), (667, 712, 738, 717), (667, 686, 731, 712), (667, 707, 720, 686), (667, 717, 733, 707), (750, 752, 719, 688), (668, 691, 723, 692), (669, 701, 730, 704), (669, 688, 719, 701), (670, 703, 731, 686), (670, 686, 720, 689), (671, 707, 733, 715), (759, 758, 756, 762), (761, 759, 762, 760), (671, 761, 760, 755), (671, 715, 734, 708), (724, 695, 700, 726), (672, 682, 721, 696), (764, 767, 724, 693), (673, 697, 722, 683), (765, 694, 725, 769), (739, 666, 718, 745), (693, 724, 726, 698), (735, 709, 710, 736), (711, 698, 726), (736, 710, 729, 728), (674, 683, 722, 702), (674, 702, 731, 703), (675, 685, 721, 682), (675, 704, 730, 685), (676, 706, 732, 713), (676, 702, 722, 706), (676, 712, 731, 702), (676, 713, 738, 712), (677, 684, 721, 685), (700, 736, 728, 714), (677, 713, 732, 684), (677, 685, 730, 705), (695, 735, 736, 700), (709, 725, 727, 710), (710, 727, 737, 729), (727, 699, 737), (726, 700, 714, 711), (751, 687, 719, 752), (677, 705, 738, 713), (691, 748, 749, 723), (690, 746, 747, 679), (770, 772, 734, 715), (680, 705, 730, 701), (771, 716, 734, 772), (680, 717, 738, 705), (680, 701, 719, 687), (681, 706, 722, 697), (681, 718, 732, 706), (766, 709, 735, 768), (766, 769, 725, 709), (666, 684, 732, 718), (681, 697, 744, 742), (681, 742, 745, 718), (673, 741, 744, 697), (672, 696, 743, 740), (666, 739, 743, 696), (680, 687, 717), (754, 689, 720, 755), (747, 746, 749, 748), (678, 746, 690), (723, 749, 692), (692, 749, 746, 678), (678, 770, 715, 751), (678, 751, 752, 692), (668, 692, 752, 750), (707, 671, 755, 720), (687, 733, 717), (734, 716, 753, 708), (751, 715, 733, 687), (753, 758, 759, 708), (757, 760, 762, 756), (708, 759, 761, 671), (755, 760, 757, 754), (742, 744, 769, 766), (742, 766, 768, 745), (741, 765, 769, 744), (740, 743, 767, 764), (739, 763, 767, 743), (739, 745, 768, 763), (725, 694, 699, 727), (679, 771, 772, 690), (678, 690, 772, 770), (542, 531, 780, 782), (544, 543, 783, 784), (515, 512, 775, 778), (512, 498, 773, 775), (541, 544, 784, 781), (498, 502, 774, 773), (527, 541, 781, 779), (531, 527, 779, 780), (502, 513, 776, 774), (514, 515, 778, 777)])
me_icosphere_040.polygons.foreach_set('use_smooth', [1, 1, 1, 1, 1, 1, 1, 1, 1, 1, 1, 1, 1, 1, 1, 1, 1, 1, 1, 1, 1, 1, 1, 1, 1, 1, 1, 1, 1, 1, 1, 1, 1, 1, 1, 1, 1, 1, 1, 1, 1, 1, 1, 1, 1, 1, 1, 1, 1, 1, 1, 1, 1, 1, 1, 1, 1, 1, 1, 1, 1, 1, 1, 1, 1, 1, 1, 1, 1, 1, 1, 1, 1, 1, 1, 1, 1, 1, 1, 1, 1, 1, 1, 1, 1, 1, 1, 1, 1, 1, 1, 1, 1, 1, 1, 1, 1, 1, 1, 1, 1, 1, 1, 1, 1, 1, 1, 1, 1, 1, 1, 1, 1, 1, 1, 1, 1, 1, 1, 1, 0, 0, 0, 0, 0, 0, 0, 0, 0, 0, 0, 0, 0, 0, 0, 0, 0, 0, 0, 0, 0, 0, 0, 0, 0, 0, 0, 0, 0, 0, 0, 0, 0, 0, 0, 0, 0, 0, 0, 0, 0, 0, 0, 0, 0, 0, 0, 0, 0, 0, 0, 0, 0, 0, 0, 0, 0, 0, 0, 0, 0, 0, 0, 0, 0, 0, 0, 0, 0, 0, 0, 0, 0, 0, 0, 0, 0, 0, 0, 0, 1, 1, 1, 1, 1, 1, 1, 1, 1, 1, 1, 1, 1, 1, 1, 1, 1, 1, 1, 1, 1, 1, 1, 1, 1, 1, 1, 1, 1, 1, 1, 1, 1, 1, 1, 1, 1, 1, 1, 1, 1, 1, 1, 1, 1, 1, 1, 1, 1, 1, 1, 1, 1, 1, 1, 1, 1, 1, 1, 1, 1, 1, 1, 1, 1, 1, 1, 1, 1, 1, 1, 1, 1, 1, 1, 1, 1, 1, 1, 1, 1, 1, 1, 1, 1, 1, 1, 1, 1, 1, 1, 1, 1, 1, 1, 1, 1, 1, 1, 1, 1, 1, 1, 1, 1, 1, 1, 1, 1, 1, 1, 1, 1, 1, 1, 1, 1, 1, 1, 1, 0, 0, 0, 0, 0, 0, 0, 0, 0, 0, 0, 0, 0, 0, 0, 0, 0, 0, 0, 0, 0, 0, 0, 0, 0, 0, 0, 0, 0, 0, 0, 0, 0, 0, 0, 0, 0, 0, 0, 0, 0, 0, 0, 0, 0, 0, 0, 0, 0, 0, 0, 0, 0, 0, 0, 0, 0, 0, 0, 0, 0, 0, 0, 0, 0, 0, 0, 0, 0, 0, 0, 0, 0, 0, 0, 0, 0, 0, 0, 0, 0, 0, 0, 0, 0, 0, 0, 0, 0, 0, 0, 0, 0, 0, 0, 0, 0, 0, 0, 0, 0, 0, 0, 0, 0, 0, 0, 0, 0, 0, 0, 0, 0, 0, 0, 0, 0, 0, 0, 0, 0, 0, 0, 0, 0, 0, 0, 0, 0, 0, 0, 0, 0, 0, 0, 0, 0, 0, 0, 0, 0, 0, 0, 0, 0, 0, 0, 0, 0, 0, 0, 0, 0, 0, 0, 0, 0, 0, 0, 0, 0, 0, 0, 0, 0, 0, 0, 0, 0, 0, 0, 0, 0, 0, 0, 0, 0, 0, 0, 0, 0, 0, 0, 0, 0, 0, 0, 0, 0, 0, 0, 0, 0, 0, 0, 0, 0, 0, 0, 0, 0, 0, 0, 0, 0, 0, 0, 0, 0, 0, 0, 0, 0, 0, 0, 0, 0, 0, 0, 0, 0, 0, 0, 0, 0, 0, 0, 0, 0, 0, 0, 0, 0, 0, 0, 0, 0, 0, 0, 0, 0, 0, 0, 0, 0, 0, 0, 0, 0, 0, 0, 0, 0, 0, 0, 0, 0, 0, 0, 0, 0, 0, 0, 0, 0, 0, 0, 0, 0, 0, 0, 0, 0, 0, 0, 0, 0, 0, 0, 0, 0, 0, 0, 0, 0, 0, 0, 0, 0, 0, 0, 0, 0, 0, 0, 0, 0, 0, 0, 0, 0, 0, 0, 0, 0, 0, 0, 0, 0, 0, 0, 0, 0, 0, 0, 0, 0, 0, 0, 0, 0, 0, 0, 0, 0, 0, 0, 0, 0, 0, 0, 0, 0, 0, 0, 0, 0, 0, 0, 0, 0, 0, 0, 0, 0, 0, 0, 0, 0, 0, 0, 0, 0, 0, 0, 0, 0, 0, 0, 0, 0, 0, 0, 0, 0, 0, 0, 0, 0, 0, 0, 0, 0, 0, 0, 0, 0, 0, 0, 0, 0, 0, 0, 0, 0, 0, 0, 0, 0, 0, 0, 0, 0, 0])
me_icosphere_040.polygons.foreach_set('material_index', [3, 3, 3, 3, 3, 3, 3, 3, 3, 3, 3, 3, 3, 3, 3, 3, 3, 3, 3, 3, 3, 3, 3, 3, 3, 3, 3, 3, 3, 3, 3, 3, 3, 3, 3, 3, 3, 3, 3, 3, 3, 3, 3, 3, 3, 3, 3, 3, 3, 3, 3, 3, 3, 3, 3, 3, 3, 3, 3, 3, 3, 3, 3, 3, 3, 3, 3, 3, 3, 3, 3, 3, 3, 3, 3, 3, 3, 3, 3, 3, 3, 3, 3, 3, 3, 3, 3, 3, 3, 3, 3, 3, 3, 3, 3, 3, 3, 3, 3, 3, 3, 3, 3, 3, 3, 3, 3, 3, 3, 3, 3, 3, 3, 3, 3, 3, 3, 3, 3, 3, 0, 0, 0, 0, 0, 0, 0, 0, 0, 0, 0, 0, 0, 0, 0, 0, 0, 0, 0, 0, 0, 0, 0, 0, 0, 0, 0, 0, 0, 0, 0, 0, 0, 0, 0, 0, 0, 0, 0, 0, 0, 0, 0, 0, 0, 0, 0, 0, 0, 0, 0, 0, 0, 0, 0, 0, 0, 0, 0, 0, 0, 0, 0, 0, 0, 0, 0, 0, 0, 0, 0, 0, 0, 0, 0, 0, 0, 0, 0, 0, 3, 3, 3, 3, 3, 3, 3, 3, 3, 3, 3, 3, 3, 3, 3, 3, 3, 3, 3, 3, 3, 3, 3, 3, 3, 3, 3, 3, 3, 3, 3, 3, 3, 3, 3, 3, 3, 3, 3, 3, 3, 3, 3, 3, 3, 3, 3, 3, 3, 3, 3, 3, 3, 3, 3, 3, 3, 3, 3, 3, 3, 3, 3, 3, 3, 3, 3, 3, 3, 3, 3, 3, 3, 3, 3, 3, 3, 3, 3, 3, 3, 3, 3, 3, 3, 3, 3, 3, 3, 3, 3, 3, 3, 3, 3, 3, 3, 3, 3, 3, 3, 3, 3, 3, 3, 3, 3, 3, 3, 3, 3, 3, 3, 3, 3, 3, 3, 3, 3, 3, 0, 0, 0, 0, 0, 0, 0, 0, 0, 0, 0, 0, 0, 0, 0, 0, 0, 0, 0, 0, 0, 0, 0, 0, 0, 0, 0, 0, 0, 0, 0, 0, 0, 0, 0, 0, 0, 0, 0, 0, 0, 0, 0, 0, 0, 0, 0, 0, 0, 0, 0, 0, 0, 0, 0, 0, 0, 0, 0, 0, 0, 0, 0, 0, 0, 0, 0, 0, 0, 0, 0, 0, 0, 0, 0, 0, 0, 0, 0, 0, 1, 1, 1, 1, 1, 1, 1, 1, 1, 1, 1, 1, 1, 1, 1, 1, 1, 1, 1, 1, 1, 1, 1, 1, 1, 1, 1, 1, 1, 1, 1, 1, 1, 1, 1, 1, 1, 1, 1, 1, 1, 1, 1, 1, 1, 1, 1, 1, 1, 1, 1, 1, 1, 1, 1, 1, 1, 1, 1, 1, 1, 1, 1, 1, 1, 1, 1, 1, 1, 1, 1, 1, 1, 1, 1, 1, 1, 1, 1, 1, 1, 1, 1, 1, 1, 1, 1, 1, 1, 1, 1, 1, 1, 1, 1, 1, 1, 1, 1, 1, 1, 1, 1, 1, 1, 1, 1, 1, 1, 1, 1, 1, 1, 1, 1, 1, 1, 1, 1, 1, 1, 1, 1, 1, 2, 0, 0, 2, 2, 2, 2, 0, 0, 0, 0, 2, 2, 2, 2, 2, 2, 2, 0, 0, 0, 2, 2, 2, 0, 2, 0, 2, 2, 2, 0, 0, 2, 2, 2, 2, 0, 2, 2, 0, 2, 2, 2, 2, 0, 0, 2, 0, 0, 2, 0, 2, 2, 0, 2, 2, 2, 2, 2, 2, 2, 2, 0, 0, 2, 2, 0, 0, 0, 0, 2, 0, 0, 2, 2, 2, 2, 2, 2, 2, 2, 2, 2, 2, 0, 0, 2, 2, 2, 2, 2, 0, 0, 2, 2, 2, 2, 0, 0, 0, 0, 2, 2, 2, 2, 2, 2, 2, 0, 0, 0, 2, 2, 2, 0, 2, 0, 2, 2, 2, 0, 0, 2, 2, 2, 2, 0, 2, 2, 0, 2, 2, 2, 2, 0, 0, 2, 0, 0, 2, 0, 2, 2, 0, 2, 2, 2, 2, 2, 2, 2, 2, 0, 0, 2, 2, 0, 0, 0, 0, 2, 0, 0, 2, 2, 2, 2, 2, 2, 2, 2, 2, 2, 2, 0, 0, 2, 2, 2, 2, 1, 1, 1, 1, 1, 1, 1, 1, 1, 1])
me_icosphere_040.materials.append(mat_humphead_dark)
me_icosphere_040.materials.append(mat_humphead_fins)
me_icosphere_040.materials.append(mat_humphead_main)
me_icosphere_040.materials.append(mat_eyes)
me_icosphere_040.use_remesh_preserve_volume = False
me_icosphere_040.use_remesh_preserve_attributes = False
me_icosphere_040.use_mirror_vertex_groups = False
me_icosphere_040.update()
arm_armature = bpy.data.armatures.new('Armature')  # bones are not reproduced

# ---- objects
ob_fish_armature = bpy.data.objects.new('Fish_Armature', arm_armature)
ob_humphead = bpy.data.objects.new('Humphead', me_icosphere_040)

# ---- transforms, parenting, visibility, modifiers, constraints
ob_fish_armature.location = (0.0, 0.0, 0.0)
ob_fish_armature.lineart.crease_threshold = 0.0
ob_humphead.parent = ob_fish_armature
ob_humphead.location = (0.0, 0.0, 0.0)
ob_humphead.lineart.crease_threshold = 0.0
_vg = ob_humphead.vertex_groups.new(name='Main1')
for _i, _w in zip([0, 1, 2, 3, 4, 5, 6, 7, 8, 9, 10, 11, 12, 13, 14, 15, 16, 17, 18, 19, 20, 21, 22, 23, 24, 25, 26, 27, 28, 29, 30, 31, 32, 33, 34, 35, 36, 37, 38, 39, 40, 41, 42, 43, 44, 45, 46, 47, 48, 49, 50, 51, 52, 53, 54, 55, 56, 57, 58, 59, 60, 61, 62, 63, 64, 65, 66, 67, 68, 69, 70, 71, 72, 73, 74, 75, 76, 77, 78, 79, 80, 81, 82, 83, 84, 85, 86, 87, 88, 89, 90, 91, 92, 93, 94, 95, 96, 97, 98, 99, 100, 101, 102, 103, 104, 105, 106, 107, 108, 109, 110, 111, 112, 113, 114, 115, 116, 117, 118, 119, 120, 121, 122, 123, 124, 125, 126, 127, 128, 129, 130, 131, 132, 133, 134, 135, 136, 137, 138, 139, 140, 141, 142, 143, 144, 145, 146, 147, 148, 149, 150, 151, 152, 153, 154, 155, 156, 157, 158, 159, 160, 161, 162, 163, 164, 165, 166, 167, 168, 169, 170, 171, 172, 173, 174, 175, 176, 177, 178, 179, 180, 181, 182, 183, 184, 185, 186, 187, 188, 189, 190, 191, 192, 193, 194, 195, 196, 197, 198, 199, 200, 201, 202, 203, 204, 205, 206, 207, 208, 209, 210, 211, 212, 213, 214, 215, 216, 217, 218, 219, 220, 221, 222, 223, 224, 225, 226, 227, 228, 229, 230, 231, 232, 233, 234, 235, 236, 237, 238, 239, 240, 241, 242, 243, 244, 245, 246, 247, 248, 249, 250, 251, 252, 253, 254, 255, 256, 257, 258, 259, 260, 261, 262, 263, 264, 265, 266, 267, 268, 269, 270, 271, 272, 273, 274, 275, 276, 277, 278, 279, 280, 281, 282, 283, 284, 285, 286, 287, 288, 289, 290, 291, 292, 293, 294, 295, 296, 297, 298, 299, 300, 301, 302, 303, 304, 305, 306, 307, 308, 309, 310, 311, 312, 313, 314, 315, 316, 317, 318, 319, 320, 321, 322, 323, 324, 325, 326, 327, 328, 329, 330, 331, 332, 333, 334, 335, 336, 337, 338, 339, 340, 341, 342, 343, 344, 345, 346, 347, 348, 349, 350, 351, 352, 353, 354, 355, 356, 357, 358, 359, 360, 361, 362, 363, 364, 365, 366, 367, 368, 369, 370, 371, 372, 373, 374, 375, 376, 377, 378, 379, 380, 381, 382, 383, 384, 385, 386, 387, 388, 389, 390, 391, 392, 393, 394, 395, 396, 397, 398, 399, 400, 401, 402, 403, 404, 405, 406, 407, 408, 409, 410, 411, 412, 413, 414, 415, 416, 417, 418, 419, 420, 421, 422, 423, 424, 425, 426, 427, 428, 429, 430, 431, 432, 433, 434, 435, 436, 437, 438, 439, 440, 441, 442, 443, 444, 445, 446, 447, 448, 449, 450, 451, 452, 453, 454, 455, 456, 457, 458, 459, 460, 461, 462, 463, 464, 465, 466, 467, 468, 469, 470, 471, 472, 473, 474, 475, 476, 477, 478, 479, 480, 481, 482, 483, 484, 485, 486, 487, 488, 489, 490, 491, 492, 493, 494, 495, 496, 497, 498, 499, 500, 501, 502, 503, 504, 505, 506, 507, 508, 509, 510, 511, 512, 513, 514, 515, 516, 517, 518, 519, 520, 521, 522, 523, 524, 525, 526, 527, 528, 529, 530, 531, 532, 533, 534, 535, 536, 537, 538, 539, 540, 541, 542, 543, 544, 545, 546, 547, 548, 549, 550, 551, 598, 599, 600, 601, 602, 603, 605, 606, 607, 608, 609, 610, 615, 616, 617, 618, 619, 620, 623, 624, 625, 626, 628, 629, 630, 631, 632, 637, 638, 639, 640, 641, 644, 650, 651, 652, 653, 654, 655, 656, 657, 658, 664, 665, 667, 668, 669, 670, 671, 674, 675, 676, 677, 678, 679, 680, 683, 684, 685, 686, 687, 688, 689, 690, 691, 692, 701, 702, 703, 704, 705, 706, 707, 708, 712, 713, 715, 716, 717, 719, 720, 721, 722, 723, 730, 731, 732, 733, 734, 738, 746, 747, 748, 749, 750, 751, 752, 753, 754, 755, 756, 757, 758, 759, 760, 761, 762, 770, 771, 772, 773, 774, 775, 776, 777, 778, 779, 780, 781, 782, 783, 784], [0.9475, 0.9513, 0.9454, 0.944, 0.9457, 0.9535, 0.9509, 0.9414, 0.9358, 0.9486, 0.9547, 0.9501, 0.9367, 0.9373, 0.952, 0.9462, 0.9424, 0.9317, 0.9356, 0.9446, 0.9471, 0.9531, 0.953, 0.9542, 0.9522, 0.9478, 0.9454, 0.9427, 0.94, 0.9412, 0.9398, 0.9421, 0.9448, 0.9468, 0.9499, 0.9496, 0.9477, 0.949, 0.9492, 0.9511, 0.9362, 0.9275, 0.9472, 0.9357, 0.9512, 0.9559, 0.9534, 0.9546, 0.9561, 0.9452, 0.9572, 0.9469, 0.9592, 0.9354, 0.9576, 0.9507, 0.9331, 0.9593, 0.9143, 0.9539, 0.9465, 0.9511, 0.95, 0.9524, 0.9488, 0.9446, 0.9418, 0.9447, 0.9381, 0.9481, 0.9542, 0.9506, 0.9393, 0.9359, 0.9503, 0.9479, 0.9477, 0.952, 0.951, 0.9468, 0.941, 0.9468, 0.9414, 0.9378, 0.9426, 0.9522, 0.954, 0.9486, 0.9356, 0.9401, 0.9528, 0.9365, 0.9359, 0.9507, 0.9555, 0.9468, 0.9476, 0.9441, 0.9288, 0.9337, 0.9337, 0.9449, 0.9428, 0.946, 0.954, 0.952, 0.9531, 0.9553, 0.9539, 0.9532, 0.9466, 0.9455, 0.9441, 0.9405, 0.9427, 0.9404, 0.9435, 0.9451, 0.9458, 0.9497, 0.9505, 0.9486, 0.9491, 0.9483, 0.9502, 0.9543, 0.9359, 0.9352, 0.9518, 0.9569, 0.948, 0.9251, 0.9456, 0.9553, 0.9567, 0.9423, 0.9297, 0.93, 0.9508, 0.941, 0.9485, 0.9531, 0.9562, 0.9549, 0.9555, 0.9587, 0.9389, 0.9341, 0.955, 0.9605, 0.9525, 0.925, 0.9473, 0.9589, 0.9606, 0.9586, 0.9546, 0.9413, 0.951, 0.9586, 0.9594, 0.9445, 0.9196, 0.9561, 0.9188, 0.946, 0.9527, 0.9488, 0.9391, 0.9396, 0.9501, 0.9471, 0.9494, 0.951, 0.9518, 0.9477, 0.9429, 0.9445, 0.9432, 0.9374, 0.9455, 0.9555, 0.9543, 0.9525, 0.9549, 0.9408, 0.9481, 0.9309, 0.9311, 0.9502, 0.9421, 0.957, 0.9558, 0.9538, 0.9563, 0.9411, 0.9491, 0.9277, 0.9282, 0.9517, 0.9427, 0.9608, 0.96, 0.9572, 0.9599, 0.9416, 0.9517, 0.9296, 0.9269, 0.9563, 0.9466, 0.9475, 0.9513, 0.9454, 0.944, 0.9457, 0.9535, 0.9509, 0.9414, 0.9358, 0.9486, 0.9547, 0.9501, 0.9367, 0.9373, 0.952, 0.9462, 0.9424, 0.9317, 0.9356, 0.9446, 0.9471, 0.9531, 0.953, 0.9542, 0.9522, 0.9478, 0.9454, 0.9427, 0.94, 0.9412, 0.9398, 0.9421, 0.9448, 0.9468, 0.9499, 0.9496, 0.9477, 0.949, 0.9492, 0.9511, 0.9362, 0.9275, 0.9472, 0.9357, 0.9512, 0.9559, 0.9534, 0.9546, 0.9561, 0.9452, 0.9572, 0.9469, 0.9592, 0.9354, 0.9576, 0.9507, 0.9331, 0.9593, 0.9143, 0.9539, 0.9465, 0.9511, 0.95, 0.9524, 0.9488, 0.9446, 0.9418, 0.9447, 0.9381, 0.9481, 0.9542, 0.9506, 0.9393, 0.9359, 0.9503, 0.9479, 0.9477, 0.952, 0.951, 0.9468, 0.941, 0.9468, 0.9414, 0.9378, 0.9426, 0.9522, 0.954, 0.9486, 0.9356, 0.9401, 0.9528, 0.9365, 0.9359, 0.9507, 0.9555, 0.9468, 0.9476, 0.9441, 0.9288, 0.9337, 0.9337, 0.9449, 0.9428, 0.946, 0.954, 0.952, 0.9531, 0.9553, 0.9539, 0.9532, 0.9466, 0.9455, 0.9441, 0.9405, 0.9427, 0.9404, 0.9435, 0.9451, 0.9458, 0.9497, 0.9505, 0.9486, 0.9491, 0.9483, 0.9502, 0.9543, 0.9359, 0.9352, 0.9518, 0.9569, 0.948, 0.9251, 0.9456, 0.9553, 0.9567, 0.9423, 0.9297, 0.93, 0.9508, 0.941, 0.9485, 0.9531, 0.9562, 0.9549, 0.9555, 0.9587, 0.9389, 0.9341, 0.955, 0.9605, 0.9525, 0.925, 0.9473, 0.9589, 0.9606, 0.9586, 0.9546, 0.9413, 0.951, 0.9586, 0.9594, 0.9445, 0.9196, 0.9561, 0.9188, 0.946, 0.9527, 0.9488, 0.9391, 0.9396, 0.9501, 0.9471, 0.9494, 0.951, 0.9518, 0.9477, 0.9429, 0.9445, 0.9432, 0.9374, 0.9455, 0.9555, 0.9543, 0.9525, 0.9549, 0.9408, 0.9481, 0.9309, 0.9311, 0.9502, 0.9421, 0.957, 0.9558, 0.9538, 0.9563, 0.9411, 0.9491, 0.9277, 0.9282, 0.9517, 0.9427, 0.9608, 0.96, 0.9572, 0.9599, 0.9416, 0.9517, 0.9296, 0.9269, 0.9563, 0.9466, 0.03449, 0.03651, 0.03846, 0.03879, 0.03663, 0.1236, 0.1216, 0.03276, 0.03213, 0.0917, 0.04985, 0.03855, 0.06961, 0.0658, 0.04545, 0.06115, 0.04351, 0.08417, 0.04602, 0.07116, 0.05025, 0.08718, 0.08601, 0.07359, 0.05882, 0.05683, 0.05415, 0.05248, 0.05835, 0.03797, 0.03643, 0.04196, 0.04314, 0.04353, 0.0286, 0.0375, 0.0192, 0.02573, 0.03069, 0.0314, 0.02538, 0.2683, 0.2785, 0.01421, 0.0195, 0.1229, 0.05645, 0.03095, 0.1342, 0.09299, 0.05039, 0.05979, 0.03706, 0.2103, 0.05167, 0.1452, 0.05894, 0.2216, 0.1488, 0.07802, 0.09079, 0.08248, 0.06533, 0.04999, 0.08841, 0.03311, 0.02763, 0.04089, 0.04365, 0.04563, 0.01117, 0.02789, 1.0, 1.0, 1.0, 1.0, 1.0, 1.0, 1.0, 1.0, 1.0, 1.0, 1.0, 1.0, 1.0, 1.0, 1.0, 1.0, 1.0, 1.0, 1.0, 1.0, 1.0, 1.0, 1.0, 1.0, 1.0, 1.0, 1.0, 1.0, 1.0, 1.0, 1.0, 1.0, 1.0, 1.0, 1.0, 1.0, 1.0, 1.0, 1.0, 1.0, 1.0, 1.0, 1.0, 1.0, 1.0, 1.0, 1.0, 1.0, 1.0, 1.0, 1.0, 1.0, 1.0, 1.0, 1.0, 1.0, 1.0, 1.0, 0.1873, 0.7731, 0.07447, 0.06218, 0.6948, 0.1967, 0.01326, 0.06196, 0.2485, 0.3728, 0.9523, 0.7509, 0.2116, 0.09022, 0.1116, 0.02706, 0.4466, 0.928, 0.1301, 0.06081, 0.5962, 0.214, 0.4034, 0.5411, 0.01179, 0.03949, 0.9306, 0.1133, 0.1627, 0.008582, 0.4109, 0.931, 0.1164, 0.9699, 0.9597, 0.5715, 0.5566, 0.7982, 0.9199, 0.9132, 0.8944, 0.9263, 0.6615, 0.9343, 0.1886, 0.8667, 0.1945, 0.3035, 0.776, 0.08947, 0.04759, 0.07491, 0.06253, 0.6993, 0.9915, 0.1979, 0.03346, 0.01359, 0.06219, 0.2492, 0.375, 0.4333, 0.5868, 0.953, 0.9648, 0.7532, 0.2122, 0.09052, 0.1783, 0.09846, 0.1122, 0.02745, 0.4486, 0.9288, 0.131, 0.06128, 0.6054, 0.9769, 0.2163, 0.4044, 0.5424, 0.01201, 0.03977, 0.931, 0.1137, 0.1632, 0.008955, 0.4171, 0.932, 0.1174, 0.9701, 0.9889, 0.9831, 0.96, 0.6515, 0.5751, 0.5583, 0.9626, 0.8426, 0.8, 0.9406, 0.9269, 0.9481, 0.9206, 0.9138, 0.8955, 0.9268, 0.668, 0.9886, 0.9353, 1.0, 1.0, 1.0, 1.0, 1.0, 1.0, 1.0, 1.0, 1.0, 1.0, 1.0, 1.0]): _vg.add([_i], _w, 'REPLACE')
_vg = ob_humphead.vertex_groups.new(name='Main2')
for _i, _w in zip([0, 1, 2, 3, 4, 5, 6, 7, 8, 9, 10, 11, 12, 13, 14, 15, 16, 17, 18, 19, 20, 21, 22, 23, 24, 25, 26, 27, 28, 29, 30, 31, 32, 33, 34, 35, 36, 37, 38, 39, 40, 41, 42, 43, 44, 45, 46, 47, 48, 49, 50, 51, 52, 53, 54, 55, 56, 57, 58, 59, 60, 61, 62, 63, 64, 65, 66, 67, 68, 69, 70, 71, 72, 73, 74, 75, 76, 77, 78, 79, 80, 81, 82, 83, 84, 85, 86, 87, 88, 89, 90, 91, 92, 93, 94, 95, 96, 97, 98, 99, 100, 101, 102, 103, 104, 105, 106, 107, 108, 109, 110, 111, 112, 113, 114, 115, 116, 117, 118, 119, 120, 121, 122, 123, 124, 125, 126, 127, 128, 129, 130, 131, 132, 133, 134, 135, 136, 137, 138, 139, 140, 141, 142, 143, 144, 145, 146, 147, 148, 149, 150, 151, 152, 153, 154, 155, 156, 157, 158, 159, 160, 161, 162, 163, 164, 165, 166, 167, 168, 169, 170, 171, 172, 173, 174, 175, 176, 177, 178, 179, 180, 181, 182, 183, 184, 185, 186, 187, 188, 189, 190, 191, 192, 193, 194, 195, 196, 197, 198, 199, 200, 201, 202, 203, 204, 205, 206, 207, 208, 209, 210, 211, 212, 213, 214, 215, 216, 217, 218, 219, 220, 221, 222, 223, 224, 225, 226, 227, 228, 229, 230, 231, 232, 233, 234, 235, 236, 237, 238, 239, 240, 241, 242, 243, 244, 245, 246, 247, 248, 249, 250, 251, 252, 253, 254, 255, 256, 257, 258, 259, 260, 261, 262, 263, 264, 265, 266, 267, 268, 269, 270, 271, 272, 273, 274, 275, 276, 277, 278, 279, 280, 281, 282, 283, 284, 285, 286, 287, 288, 289, 290, 291, 292, 293, 294, 295, 296, 297, 298, 299, 300, 301, 302, 303, 304, 305, 306, 307, 308, 309, 310, 311, 312, 313, 314, 315, 316, 317, 318, 319, 320, 321, 322, 323, 324, 325, 326, 327, 328, 329, 330, 331, 332, 333, 334, 335, 336, 337, 338, 339, 340, 341, 342, 343, 344, 345, 346, 347, 348, 349, 350, 351, 352, 353, 354, 355, 356, 357, 358, 359, 360, 361, 362, 363, 364, 365, 366, 367, 368, 369, 370, 371, 372, 373, 374, 375, 376, 377, 378, 379, 380, 381, 382, 383, 384, 385, 386, 387, 388, 389, 390, 391, 392, 393, 394, 395, 396, 397, 398, 399, 400, 401, 402, 403, 404, 405, 406, 407, 408, 409, 410, 411, 412, 413, 414, 415, 416, 417, 418, 419, 420, 421, 422, 423, 424, 425, 426, 427, 428, 429, 430, 431, 432, 433, 434, 435, 436, 437, 438, 439, 440, 441, 442, 443, 444, 445, 446, 447, 448, 449, 450, 451, 452, 453, 454, 455, 456, 457, 458, 459, 460, 461, 462, 463, 464, 465, 466, 467, 468, 469, 470, 471, 472, 473, 474, 475, 476, 477, 478, 479, 480, 481, 482, 483, 484, 485, 486, 487, 488, 489, 490, 491, 492, 493, 494, 495, 496, 497, 498, 499, 500, 501, 502, 503, 504, 505, 506, 507, 508, 509, 510, 511, 512, 513, 514, 515, 516, 517, 518, 519, 520, 521, 522, 523, 524, 525, 526, 527, 528, 529, 530, 531, 532, 533, 534, 535, 536, 537, 538, 539, 540, 541, 542, 543, 544, 545, 546, 547, 548, 549, 550, 551, 597, 598, 599, 600, 601, 602, 603, 604, 605, 606, 607, 608, 609, 610, 612, 613, 615, 616, 617, 618, 619, 620, 623, 624, 625, 626, 627, 628, 629, 630, 631, 632, 637, 638, 639, 640, 641, 644, 646, 647, 648, 650, 651, 652, 653, 654, 655, 656, 657, 658, 664, 665, 666, 667, 668, 669, 670, 671, 672, 673, 674, 675, 676, 677, 678, 680, 681, 682, 683, 684, 685, 686, 687, 688, 689, 690, 691, 692, 696, 697, 701, 702, 703, 704, 705, 706, 707, 708, 712, 713, 715, 717, 718, 719, 720, 721, 722, 723, 730, 731, 732, 733, 734, 738, 740, 741, 742, 743, 744, 746, 749, 750, 751, 752, 753, 754, 755, 756, 757, 758, 759, 760, 761, 762, 770, 772, 773, 774, 775, 776, 777, 778, 779, 780, 781, 782, 783, 784], [0.05248, 0.04739, 0.05462, 0.05603, 0.05433, 0.04299, 0.0482, 0.05861, 0.06424, 0.05136, 0.0405, 0.04982, 0.06326, 0.06271, 0.0461, 0.05378, 0.05763, 0.06832, 0.06441, 0.05541, 0.05289, 0.04374, 0.04394, 0.04156, 0.04564, 0.05218, 0.05458, 0.05726, 0.05998, 0.05879, 0.06024, 0.05789, 0.05521, 0.05317, 0.05014, 0.05038, 0.05229, 0.05102, 0.05081, 0.04786, 0.06382, 0.07253, 0.05278, 0.06427, 0.04768, 0.0383, 0.04328, 0.0409, 0.03786, 0.05477, 0.03568, 0.05309, 0.03154, 0.06461, 0.03477, 0.04865, 0.06695, 0.03142, 0.08572, 0.04212, 0.0535, 0.04776, 0.05005, 0.0453, 0.05117, 0.05542, 0.05819, 0.05527, 0.06195, 0.05194, 0.04152, 0.04871, 0.06068, 0.06414, 0.04936, 0.0521, 0.05232, 0.04603, 0.04798, 0.05324, 0.05901, 0.05318, 0.05858, 0.06217, 0.05739, 0.04556, 0.04206, 0.05142, 0.06443, 0.05986, 0.04442, 0.06355, 0.06406, 0.04861, 0.03892, 0.05321, 0.05239, 0.05588, 0.07124, 0.06628, 0.06632, 0.05511, 0.05715, 0.05399, 0.04198, 0.04603, 0.04378, 0.0395, 0.04227, 0.04361, 0.05335, 0.05448, 0.0559, 0.05947, 0.05727, 0.05961, 0.05654, 0.05493, 0.05417, 0.05026, 0.04897, 0.05139, 0.05092, 0.05169, 0.04965, 0.04143, 0.06409, 0.06485, 0.04639, 0.0363, 0.052, 0.07491, 0.05438, 0.03943, 0.03658, 0.05769, 0.07033, 0.06996, 0.04835, 0.05898, 0.05145, 0.04381, 0.03767, 0.04014, 0.039, 0.03267, 0.06109, 0.06587, 0.04003, 0.029, 0.04509, 0.07496, 0.05269, 0.03229, 0.02876, 0.03283, 0.04071, 0.0587, 0.04808, 0.03282, 0.03114, 0.05546, 0.08038, 0.03789, 0.0812, 0.05395, 0.04453, 0.05122, 0.06089, 0.06038, 0.04982, 0.05288, 0.0506, 0.04791, 0.04645, 0.05231, 0.05714, 0.05555, 0.05684, 0.06259, 0.05449, 0.03896, 0.0415, 0.04497, 0.04022, 0.05915, 0.05192, 0.06907, 0.06891, 0.04956, 0.05789, 0.03602, 0.03831, 0.04239, 0.03747, 0.0589, 0.05089, 0.07231, 0.07183, 0.04651, 0.05729, 0.02847, 0.02992, 0.03553, 0.03025, 0.05841, 0.04653, 0.07036, 0.07314, 0.03744, 0.05339, 0.05248, 0.04739, 0.05462, 0.05603, 0.05433, 0.04299, 0.0482, 0.05861, 0.06424, 0.05136, 0.0405, 0.04982, 0.06326, 0.06271, 0.0461, 0.05378, 0.05763, 0.06832, 0.06441, 0.05541, 0.05289, 0.04374, 0.04394, 0.04156, 0.04564, 0.05218, 0.05458, 0.05726, 0.05998, 0.05879, 0.06024, 0.05789, 0.05521, 0.05317, 0.05014, 0.05038, 0.05229, 0.05102, 0.05081, 0.04786, 0.06382, 0.07253, 0.05278, 0.06427, 0.04768, 0.0383, 0.04328, 0.0409, 0.03786, 0.05477, 0.03568, 0.05309, 0.03154, 0.06461, 0.03477, 0.04865, 0.06695, 0.03142, 0.08572, 0.04212, 0.0535, 0.04776, 0.05005, 0.0453, 0.05117, 0.05542, 0.05819, 0.05527, 0.06195, 0.05194, 0.04152, 0.04871, 0.06068, 0.06414, 0.04936, 0.0521, 0.05232, 0.04603, 0.04798, 0.05324, 0.05901, 0.05318, 0.05858, 0.06217, 0.05739, 0.04556, 0.04206, 0.05142, 0.06443, 0.05986, 0.04442, 0.06355, 0.06406, 0.04861, 0.03892, 0.05321, 0.05239, 0.05588, 0.07124, 0.06628, 0.06632, 0.05511, 0.05715, 0.05399, 0.04198, 0.04603, 0.04378, 0.0395, 0.04227, 0.04361, 0.05335, 0.05448, 0.0559, 0.05947, 0.05727, 0.05961, 0.05654, 0.05493, 0.05417, 0.05026, 0.04897, 0.05139, 0.05092, 0.05169, 0.04965, 0.04143, 0.06409, 0.06485, 0.04639, 0.0363, 0.052, 0.07491, 0.05438, 0.03943, 0.03658, 0.05769, 0.07033, 0.06996, 0.04835, 0.05898, 0.05145, 0.04381, 0.03767, 0.04014, 0.039, 0.03267, 0.06109, 0.06587, 0.04003, 0.029, 0.04509, 0.07496, 0.05269, 0.03229, 0.02876, 0.03283, 0.04071, 0.0587, 0.04808, 0.03282, 0.03114, 0.05546, 0.08038, 0.03789, 0.0812, 0.05395, 0.04453, 0.05122, 0.06089, 0.06038, 0.04982, 0.05288, 0.0506, 0.04791, 0.04645, 0.05231, 0.05714, 0.05555, 0.05684, 0.06259, 0.05449, 0.03896, 0.0415, 0.04497, 0.04022, 0.05915, 0.05192, 0.06907, 0.06891, 0.04956, 0.05789, 0.03602, 0.03831, 0.04239, 0.03747, 0.0589, 0.05089, 0.07231, 0.07183, 0.04651, 0.05729, 0.02847, 0.02992, 0.03553, 0.03025, 0.05841, 0.04653, 0.07036, 0.07314, 0.03744, 0.05339, 0.4694, 0.4821, 0.4894, 0.4916, 0.4801, 0.6516, 0.6466, 0.4606, 0.4602, 0.6807, 0.5471, 0.4899, 0.6542, 0.6689, 0.5393, 0.6712, 0.5415, 0.6604, 0.5256, 0.6461, 0.5451, 0.6648, 0.6798, 0.689, 0.6061, 0.6145, 0.6226, 0.6249, 0.6064, 0.4923, 0.491, 0.5066, 0.5137, 0.5141, 0.4387, 0.4845, 0.3134, 0.3495, 0.3572, 0.3622, 0.337, 0.6432, 0.611, 0.2942, 0.332, 0.803, 0.485, 0.3582, 0.6625, 0.7342, 0.4893, 0.7818, 0.5017, 0.6301, 0.4355, 0.6401, 0.4767, 0.6325, 0.7407, 0.8262, 0.5934, 0.6115, 0.6488, 0.68, 0.5964, 0.3916, 0.4012, 0.3946, 0.4103, 0.4105, 0.2858, 0.3466, 1.0, 1.0, 1.0, 1.0, 1.0, 1.0, 1.0, 1.0, 1.0, 1.0, 1.0, 1.0, 1.0, 1.0, 1.0, 1.0, 1.0, 1.0, 1.0, 1.0, 1.0, 1.0, 1.0, 1.0, 1.0, 1.0, 1.0, 1.0, 1.0, 1.0, 1.0, 1.0, 1.0, 1.0, 1.0, 1.0, 1.0, 1.0, 1.0, 1.0, 1.0, 1.0, 1.0, 1.0, 1.0, 1.0, 1.0, 1.0, 1.0, 1.0, 1.0, 1.0, 1.0, 1.0, 1.0, 1.0, 1.0, 1.0, 0.1447, 0.7379, 0.2118, 0.7303, 0.7037, 0.2876, 0.7265, 0.1677, 0.5137, 0.6628, 0.6772, 0.5882, 0.0397, 0.2345, 0.1505, 0.2038, 0.7128, 0.7183, 0.7551, 0.576, 0.5208, 0.0674, 0.7589, 0.6868, 0.3818, 0.7205, 0.1195, 0.5608, 0.4243, 0.3892, 0.5981, 0.06545, 0.7432, 0.7289, 0.4007, 0.5585, 0.06467, 0.7581, 0.0087, 0.006021, 0.02388, 0.006761, 0.02596, 0.4034, 0.4169, 0.1874, 0.07475, 0.08063, 0.09838, 0.06862, 0.3196, 0.06173, 0.1446, 0.7367, 0.1263, 0.7369, 0.6237, 0.209, 0.1171, 0.1413, 0.6601, 0.6606, 0.7298, 0.7034, 0.2834, 0.7254, 0.1677, 0.321, 0.3784, 0.5135, 0.6625, 0.6765, 0.5861, 0.539, 0.3741, 0.03855, 0.01641, 0.2324, 0.1504, 0.2038, 0.7121, 0.718, 0.6964, 0.7604, 0.7545, 0.5759, 0.5189, 0.06658, 0.7581, 0.6864, 0.3732, 0.7182, 0.1194, 0.5598, 0.4231, 0.3891, 0.598, 0.06501, 0.7428, 0.7284, 0.4006, 0.5526, 0.06377, 0.7571, 0.00672, 0.02348, 0.008689, 0.006014, 0.02387, 0.006332, 0.02545, 0.3307, 0.4, 0.4154, 0.01986, 0.1447, 0.1856, 0.05518, 0.0677, 0.04664, 0.07402, 0.08009, 0.09738, 0.06815, 0.3135, 0.0608, 1.0, 1.0, 1.0, 1.0, 1.0, 1.0, 1.0, 1.0, 1.0, 1.0, 1.0, 1.0]): _vg.add([_i], _w, 'REPLACE')
_vg = ob_humphead.vertex_groups.new(name='Main3')
for _i, _w in zip([422, 423, 424, 425, 426, 427, 428, 429, 430, 431, 432, 433, 434, 435, 436, 437, 438, 439, 440, 441, 442, 443, 444, 445, 446, 447, 448, 449, 450, 451, 452, 453, 454, 455, 456, 457, 458, 459, 460, 461, 462, 463, 464, 465, 466, 467, 468, 469, 470, 471, 472, 473, 474, 475, 476, 477, 478, 479, 480, 481, 482, 483, 484, 485, 486, 487, 488, 489, 490, 491, 492, 493, 494, 495, 496, 497, 498, 499, 500, 501, 502, 503, 504, 505, 506, 507, 508, 509, 510, 511, 512, 513, 514, 515, 516, 517, 518, 519, 520, 521, 522, 523, 524, 525, 526, 527, 528, 529, 530, 531, 532, 533, 534, 535, 536, 537, 538, 539, 540, 541, 542, 543, 544, 545, 546, 547, 548, 549, 550, 551, 597, 598, 600, 601, 603, 604, 605, 606, 607, 608, 612, 613, 615, 616, 617, 618, 619, 623, 624, 626, 627, 628, 629, 630, 631, 637, 638, 639, 640, 644, 645, 646, 647, 648, 649, 660, 661, 663, 666, 667, 669, 670, 672, 673, 674, 675, 676, 677, 680, 681, 682, 683, 684, 685, 686, 687, 689, 696, 697, 701, 702, 703, 704, 705, 706, 707, 712, 713, 717, 718, 719, 720, 721, 722, 730, 731, 732, 733, 738, 739, 740, 741, 742, 743, 744, 745, 764, 765, 766, 767, 769, 773, 774, 775, 776, 777, 778, 779, 780, 781, 782, 783, 784], [0.3372, 0.3518, 0.3369, 0.3388, 0.3369, 0.1786, 0.1838, 0.3373, 0.3642, 0.1813, 0.3128, 0.3362, 0.2179, 0.2112, 0.331, 0.2143, 0.3343, 0.2018, 0.3218, 0.2227, 0.3103, 0.1962, 0.1862, 0.1895, 0.2618, 0.2581, 0.2582, 0.2598, 0.2619, 0.3606, 0.3673, 0.3318, 0.3343, 0.33, 0.333, 0.3366, 0.3479, 0.414, 0.3733, 0.3841, 0.3608, 0.06831, 0.08483, 0.3362, 0.4133, 0.0577, 0.3445, 0.3707, 0.155, 0.1345, 0.3615, 0.1253, 0.3678, 0.1217, 0.3568, 0.1628, 0.3366, 0.1116, 0.08558, 0.07514, 0.2366, 0.2323, 0.2239, 0.2156, 0.2362, 0.4188, 0.4242, 0.3729, 0.3896, 0.3746, 0.3402, 0.3653, 1.0, 1.0, 1.0, 1.0, 1.0, 1.0, 1.0, 1.0, 1.0, 1.0, 1.0, 1.0, 1.0, 1.0, 1.0, 1.0, 1.0, 1.0, 1.0, 1.0, 1.0, 1.0, 1.0, 1.0, 1.0, 1.0, 1.0, 1.0, 1.0, 1.0, 1.0, 1.0, 1.0, 1.0, 1.0, 1.0, 1.0, 1.0, 1.0, 1.0, 1.0, 1.0, 1.0, 1.0, 1.0, 1.0, 1.0, 1.0, 1.0, 1.0, 1.0, 1.0, 1.0, 1.0, 1.0, 1.0, 1.0, 1.0, 0.6453, 0.06177, 0.1597, 0.1984, 0.06559, 0.6228, 0.381, 0.2385, 0.06083, 0.01659, 0.6383, 0.5824, 0.06519, 0.1547, 0.1136, 0.3122, 0.003877, 0.0914, 0.2152, 0.05538, 0.6569, 0.01158, 0.006957, 0.5061, 0.284, 0.1239, 0.08827, 0.4915, 0.001576, 0.1064, 0.1102, 0.1126, 0.1322, 0.1302, 0.08131, 0.0008384, 0.01075, 0.01439, 0.6453, 0.06171, 0.05956, 0.06084, 0.6624, 0.6347, 0.2112, 0.2532, 0.1596, 0.1984, 0.06554, 0.6228, 0.5712, 0.4953, 0.381, 0.2385, 0.0608, 0.01639, 0.01518, 0.6383, 0.5824, 0.06516, 0.1547, 0.1051, 0.1228, 0.1136, 0.3122, 0.003691, 0.09136, 0.2152, 0.05527, 0.6569, 0.01148, 0.006841, 0.5061, 0.284, 0.1239, 0.08825, 0.4915, 0.001006, 0.1064, 0.1102, 0.1438, 0.1421, 0.1126, 0.1322, 0.1302, 0.08131, 0.0162, 0.02017, 0.0008898, 0.01078, 0.01443, 1.0, 1.0, 1.0, 1.0, 1.0, 1.0, 1.0, 1.0, 1.0, 1.0, 1.0, 1.0]): _vg.add([_i], _w, 'REPLACE')
_vg = ob_humphead.vertex_groups.new(name='Main4')
for _i, _w in zip([422, 423, 424, 425, 426, 427, 428, 429, 430, 431, 432, 433, 434, 435, 436, 437, 438, 439, 440, 441, 442, 443, 444, 445, 446, 447, 448, 449, 450, 451, 452, 453, 454, 455, 456, 457, 458, 459, 460, 461, 462, 464, 465, 466, 468, 469, 470, 471, 472, 473, 474, 475, 476, 477, 478, 479, 482, 483, 484, 485, 486, 487, 488, 489, 490, 491, 492, 493, 597, 600, 601, 604, 605, 606, 611, 612, 613, 616, 618, 621, 624, 627, 630, 631, 633, 634, 639, 645, 646, 647, 648, 649, 659, 660, 661, 662, 663, 666, 672, 673, 674, 675, 676, 677, 681, 682, 683, 684, 685, 693, 694, 695, 696, 697, 702, 706, 709, 713, 718, 721, 722, 724, 725, 732, 739, 740, 741, 742, 743, 744, 745, 763, 764, 765, 766, 767, 768, 769], [0.1511, 0.1229, 0.1295, 0.1252, 0.1397, 0.04241, 0.04604, 0.1608, 0.1345, 0.04256, 0.09015, 0.1297, 0.05825, 0.05408, 0.082, 0.05335, 0.07741, 0.05355, 0.1046, 0.0601, 0.09433, 0.05177, 0.04609, 0.04593, 0.07338, 0.07052, 0.06509, 0.06286, 0.07334, 0.1031, 0.09851, 0.1156, 0.1054, 0.1092, 0.189, 0.1352, 0.3041, 0.1986, 0.2292, 0.2131, 0.2645, 0.001361, 0.3375, 0.22, 0.114, 0.2305, 0.04672, 0.02664, 0.09881, 0.01622, 0.08705, 0.02566, 0.156, 0.05185, 0.1278, 0.01865, 0.07921, 0.0737, 0.06202, 0.05435, 0.07901, 0.148, 0.1358, 0.187, 0.1532, 0.167, 0.3434, 0.2492, 0.1623, 0.007079, 0.007649, 0.1579, 0.05967, 0.009179, 0.01885, 0.1606, 0.1571, 0.00851, 0.05869, 0.02544, 0.0101, 0.176, 0.05941, 0.05827, 0.03544, 0.04683, 0.0636, 0.7042, 0.6866, 0.6714, 0.658, 0.7514, 0.1498, 0.1554, 0.1659, 0.1252, 0.1732, 0.1623, 0.1684, 0.1652, 0.01212, 0.009876, 0.007075, 0.007646, 0.1579, 0.06676, 0.06674, 0.05967, 0.009177, 0.03894, 0.0513, 0.02025, 0.1606, 0.1571, 0.008507, 0.05869, 0.02691, 0.01009, 0.176, 0.05941, 0.05827, 0.03654, 0.04789, 0.0636, 0.7042, 0.6471, 0.6345, 0.6866, 0.6714, 0.658, 0.7514, 0.15, 0.1644, 0.1729, 0.1555, 0.166, 0.1253, 0.1734]): _vg.add([_i], _w, 'REPLACE')
_vg = ob_humphead.vertex_groups.new(name='Main5')
for _i, _w in zip([552, 553, 554, 555, 556, 557, 558, 559, 560, 561, 562, 563, 564, 565, 566, 567, 568, 570, 571, 572, 573, 574, 575, 576, 577, 578, 579, 580, 581, 582, 583, 584, 585, 586, 587, 588, 589, 590, 591, 592, 593, 594, 596, 597, 604, 611, 612, 613, 614, 621, 622, 627, 633, 634, 635, 636, 642, 643, 645, 646, 647, 648, 649, 659, 660, 661, 662, 663, 666, 672, 673, 681, 693, 694, 695, 696, 697, 698, 699, 700, 709, 710, 711, 714, 718, 724, 725, 726, 727, 729, 735, 736, 737, 739, 740, 741, 742, 743, 744, 745, 763, 764, 765, 766, 767, 768, 769], [0.5681, 0.7795, 0.64, 0.6318, 0.5634, 0.7613, 0.5791, 0.5017, 0.9878, 0.1124, 0.09468, 0.06277, 0.1706, 0.0512, 0.003224, 0.0943, 0.2077, 0.6256, 0.7267, 0.9866, 0.7504, 0.6567, 0.1424, 0.06067, 0.009281, 0.04989, 0.09475, 0.6977, 0.07498, 0.8483, 0.01962, 0.883, 0.02229, 0.6691, 0.09798, 0.3693, 0.1863, 0.1296, 0.2635, 0.2881, 0.3512, 0.3255, 0.2126, 0.02505, 0.02829, 0.9436, 0.0281, 0.0309, 0.8841, 0.937, 0.8733, 0.02759, 0.9275, 0.917, 0.8909, 0.877, 0.9623, 0.9065, 0.1597, 0.1682, 0.1652, 0.1705, 0.149, 0.8173, 0.808, 0.7917, 0.8525, 0.779, 0.02473, 0.03593, 0.03873, 0.02797, 0.9177, 0.9064, 0.9174, 0.02789, 0.03069, 0.8814, 0.8719, 0.7387, 0.9121, 0.731, 0.8568, 0.7915, 0.0272, 0.9125, 0.904, 0.8503, 0.8388, 0.7751, 0.9221, 0.3865, 0.8529, 0.1589, 0.1771, 0.1816, 0.1673, 0.1646, 0.1699, 0.148, 0.812, 0.7882, 0.7739, 0.8026, 0.7884, 0.8465, 0.7758]): _vg.add([_i], _w, 'REPLACE')
_vg = ob_humphead.vertex_groups.new(name='Main6')
for _i, _w in zip([552, 553, 554, 555, 556, 557, 558, 559, 561, 562, 563, 564, 565, 566, 567, 568, 569, 570, 571, 573, 574, 575, 576, 577, 578, 579, 580, 581, 582, 583, 584, 585, 586, 587, 588, 589, 590, 591, 592, 593, 594, 595, 596, 614, 622, 635, 636, 643, 693, 694, 695, 698, 699, 700, 709, 710, 711, 714, 724, 725, 726, 727, 728, 729, 735, 736, 737], [0.4319, 0.2205, 0.36, 0.3682, 0.4366, 0.2387, 0.4209, 0.4983, 0.8876, 0.9053, 0.9372, 0.8294, 0.9488, 0.9734, 0.9057, 0.7923, 0.9999, 0.3744, 0.2733, 0.2496, 0.3433, 0.8576, 0.9393, 0.9704, 0.9501, 0.9052, 0.3023, 0.925, 0.1517, 0.9652, 0.117, 0.9639, 0.3309, 0.902, 0.6307, 0.8137, 0.8704, 0.7365, 0.7119, 0.6488, 0.6745, 0.9966, 0.7874, 0.1033, 0.1112, 0.08665, 0.09578, 0.09201, 0.00502, 0.009164, 0.03053, 0.09279, 0.09746, 0.2419, 0.03211, 0.2468, 0.1216, 0.1945, 0.01914, 0.02076, 0.1238, 0.1308, 0.981, 0.2082, 0.04988, 0.6023, 0.1205]): _vg.add([_i], _w, 'REPLACE')
_m = ob_humphead.modifiers.new('Armature', 'ARMATURE')
_m.object = ob_fish_armature

# ---- collection membership
col_collection_1.objects.link(ob_fish_armature)
col_collection_1.objects.link(ob_humphead)

# ---- scene / render settings (as saved in the file)
scene.frame_start = 1; scene.frame_end = 55; scene.frame_set(28)
scene.render.engine = 'CYCLES'
scene.render.resolution_x = 1000
scene.render.resolution_y = 1000
scene.render.dither_intensity = 0.0
scene.cycles.samples = 200
scene.cycles.sampling_pattern = 'TABULATED_SOBOL'
scene.cycles.light_sampling_threshold = 0.0
scene.cycles.use_adaptive_sampling = False
scene.cycles.use_light_tree = False
scene.cycles.caustics_reflective = False
scene.cycles.caustics_refractive = False
scene.cycles.blur_glossy = 0.0
scene.cycles.max_bounces = 2
scene.cycles.pixel_filter_type = 'GAUSSIAN'
scene.cycles.sample_clamp_indirect = 0.0
scene.view_settings.view_transform = 'Standard'
bpy.context.view_layer.update()

# ---- added for rendering (the .blend has no active camera): camera
cam_auto = bpy.data.cameras.new('AutoCamera')
cam_auto.lens = 50.0
cam_auto.sensor_width = 36.0
cam_auto.clip_end = 1000.0
ob_auto_camera = bpy.data.objects.new('AutoCamera', cam_auto)
scene.collection.objects.link(ob_auto_camera)
ob_auto_camera.location = (7.12512, -8.04293, 5.94985)
ob_auto_camera.rotation_euler = (1.09748, -7.21219e-08, 0.694738)
scene.camera = ob_auto_camera
bpy.context.view_layer.update()
